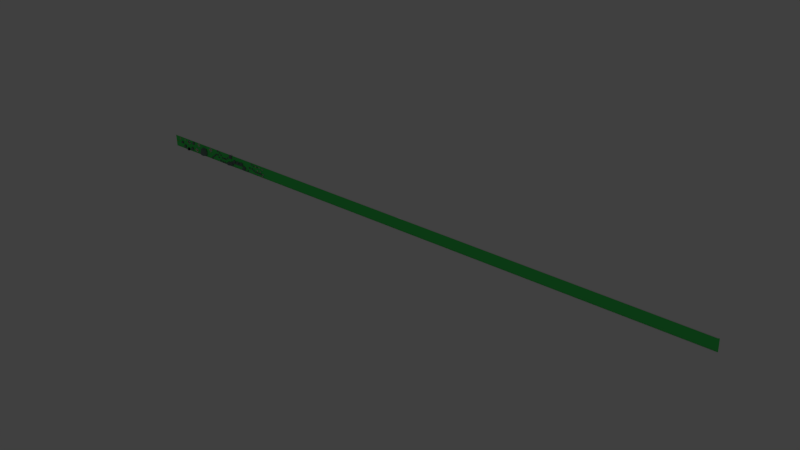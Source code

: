 # Source: number6.blend  (saved by Blender 2.74.0; exported with 4.5.12 LTS)
import bpy
from mathutils import Matrix  # noqa: F401  (used for matrix-valued properties, if any)

bpy.ops.wm.read_factory_settings(use_empty=True)
scene = bpy.context.scene
scene.name = 'Scene'

# ---- collections
col_collection_1 = bpy.data.collections.new('Collection 1'); scene.collection.children.link(col_collection_1)
col_collection_10 = bpy.data.collections.new('Collection 10'); scene.collection.children.link(col_collection_10)

# ---- materials (node trees are filled in below, after node groups)
mat_material_001 = bpy.data.materials.new('Material.001')
mat_material_001.alpha_threshold = 0.0
mat_material_001.use_transparent_shadow = False
mat_material_001.diffuse_color = (0.06845, 0.8, 0.1411, 1.0)
mat_material_001.roughness = 0.5
mat_material_002 = bpy.data.materials.new('Material.002')
mat_material_002.alpha_threshold = 0.0
mat_material_002.use_transparent_shadow = False
mat_material_002.diffuse_color = (0.8, 0.0, 0.003311, 1.0)
mat_material_002.roughness = 0.5
mat_material_002.specular_intensity = 0.0461
mat_material_003 = bpy.data.materials.new('Material.003')
mat_material_003.alpha_threshold = 0.0
mat_material_003.use_transparent_shadow = False
mat_material_003.diffuse_color = (0.01557, 0.8, 0.01819, 1.0)
mat_material_003.specular_color = (0.4883, 1.0, 0.2445)
mat_material_003.roughness = 0.5
mat_material_004 = bpy.data.materials.new('Material.004')
mat_material_004.alpha_threshold = 0.0
mat_material_004.use_transparent_shadow = False
mat_material_004.diffuse_color = (0.006191, 0.8, 0.0, 1.0)
mat_material_004.roughness = 0.5
mat_material_004.specular_intensity = 0.0
mat_material_005 = bpy.data.materials.new('Material.005')
mat_material_005.alpha_threshold = 0.0
mat_material_005.use_transparent_shadow = False
mat_material_005.diffuse_color = (0.07311, 0.153, 0.5324, 1.0)
mat_material_005.roughness = 0.5
mat_material_006 = bpy.data.materials.new('Material.006')
mat_material_006.alpha_threshold = 0.0
mat_material_006.use_transparent_shadow = False
mat_material_006.diffuse_color = (0.8, 0.4397, 0.0, 1.0)
mat_material_006.specular_color = (1.0, 0.8125, 0.08637)
mat_material_006.roughness = 0.5
mat_material_006.specular_intensity = 1.0
mat_material_008 = bpy.data.materials.new('Material.008')
mat_material_008.alpha_threshold = 0.0
mat_material_008.use_transparent_shadow = False
mat_material_008.diffuse_color = (0.2294, 0.6057, 0.8, 1.0)
mat_material_008.roughness = 0.5
mat_material_008.specular_intensity = 0.0
mat_material_008.line_color = (0.0, 0.0, 0.0, 1.0)
mat_material_009 = bpy.data.materials.new('Material.009')
mat_material_009.alpha_threshold = 0.0
mat_material_009.use_transparent_shadow = False
mat_material_009.diffuse_color = (0.8, 0.7389, 0.02977, 1.0)
mat_material_009.roughness = 0.5
mat_material_009.specular_intensity = 0.1031
mat_material_010 = bpy.data.materials.new('Material.010')
mat_material_010.alpha_threshold = 0.0
mat_material_010.use_transparent_shadow = False
mat_material_010.diffuse_color = (0.004755, 0.005706, 0.01739, 1.0)
mat_material_010.roughness = 0.5
mat_material_010.specular_intensity = 0.0
mat_material_011 = bpy.data.materials.new('Material.011')
mat_material_011.alpha_threshold = 0.0
mat_material_011.use_transparent_shadow = False
mat_material_011.diffuse_color = (0.8, 0.0, 0.0, 1.0)
mat_material_011.roughness = 0.5
mat_material_011.specular_intensity = 0.0
mat_material_016 = bpy.data.materials.new('Material.016')
mat_material_016.alpha_threshold = 0.0
mat_material_016.use_transparent_shadow = False
mat_material_016.diffuse_color = (0.1722, 0.2598, 0.2243, 1.0)
mat_material_016.roughness = 0.5
mat_material_016.specular_intensity = 0.1064
mat_material_007 = bpy.data.materials.new('Material.007')
mat_material_007.alpha_threshold = 0.0
mat_material_007.use_transparent_shadow = False
mat_material_007.diffuse_color = (0.1722, 0.2598, 0.2243, 1.0)
mat_material_007.roughness = 0.5
mat_material_007.specular_intensity = 0.1064
mat_material_012 = bpy.data.materials.new('Material.012')
mat_material_012.alpha_threshold = 0.0
mat_material_012.use_transparent_shadow = False
mat_material_012.diffuse_color = (0.2294, 0.6057, 0.8, 1.0)
mat_material_012.roughness = 0.5
mat_material_012.specular_intensity = 0.0
mat_material_012.line_color = (0.0, 0.0, 0.0, 1.0)
mat_material_013 = bpy.data.materials.new('Material.013')
mat_material_013.alpha_threshold = 0.0
mat_material_013.use_transparent_shadow = False
mat_material_013.diffuse_color = (0.8, 0.7389, 0.02977, 1.0)
mat_material_013.roughness = 0.5
mat_material_013.specular_intensity = 0.1031
mat_material_014 = bpy.data.materials.new('Material.014')
mat_material_014.alpha_threshold = 0.0
mat_material_014.use_transparent_shadow = False
mat_material_014.diffuse_color = (0.004755, 0.005706, 0.01739, 1.0)
mat_material_014.roughness = 0.5
mat_material_014.specular_intensity = 0.0
mat_material_015 = bpy.data.materials.new('Material.015')
mat_material_015.alpha_threshold = 0.0
mat_material_015.use_transparent_shadow = False
mat_material_015.diffuse_color = (0.8, 0.0, 0.0, 1.0)
mat_material_015.roughness = 0.5
mat_material_015.specular_intensity = 0.0

# ---- material node trees

# ---- world
world_world = bpy.data.worlds.new('World'); scene.world = world_world
world_world.color = (0.05088, 0.05088, 0.05088)
world_world.use_sun_shadow = False
world_world.sun_shadow_jitter_overblur = 0.0
world_world.cycles.sampling_method = 'MANUAL'
world_world.cycles.sample_map_resolution = 256

# ---- lights
light_lamp = bpy.data.lights.new('Lamp', 'POINT')
light_lamp.transmission_factor = 0.0
light_lamp.cutoff_distance = 30.0
light_lamp.energy = 100.0
light_lamp.shadow_buffer_clip_start = 1.001
light_lamp.shadow_soft_size = 0.1
light_lamp.shadow_maximum_resolution = 0.006
light_lamp.use_absolute_resolution = True
light_lamp.cycles.use_multiple_importance_sampling = False

# ---- meshes
me_cube_002 = bpy.data.meshes.new('Cube.002')
me_cube_002.from_pydata([(-1.0, -1.0, -1.0), (-1.0, -1.0, 1.0), (-1.0, 1.0, -1.0), (-1.0, 1.0, 1.0), (1.0, -1.0, -1.0), (1.0, -1.0, 1.0), (1.0, 1.0, -1.0), (1.0, 1.0, 1.0)], [], [(1, 3, 2, 0), (3, 7, 6, 2), (7, 5, 4, 6), (5, 1, 0, 4), (0, 2, 6, 4), (5, 7, 3, 1)])
me_cube_002.use_remesh_preserve_volume = False
me_cube_002.use_remesh_preserve_attributes = False
me_cube_002.use_mirror_vertex_groups = False
me_cube_002.update()
me_cube_001 = bpy.data.meshes.new('Cube.001')
me_cube_001.from_pydata([(-1.0, -1.0, -1.0), (-1.0, -1.0, 1.0), (-1.0, 1.0, -1.0), (-1.0, 1.0, 1.0), (1.0, -1.0, -1.0), (1.0, -1.0, 1.0), (1.0, 1.0, -1.0), (1.0, 1.0, 1.0)], [], [(1, 3, 2, 0), (3, 7, 6, 2), (7, 5, 4, 6), (5, 1, 0, 4), (0, 2, 6, 4), (5, 7, 3, 1)])
me_cube_001.use_remesh_preserve_volume = False
me_cube_001.use_remesh_preserve_attributes = False
me_cube_001.use_mirror_vertex_groups = False
me_cube_001.update()
me_plane = bpy.data.meshes.new('Plane')
me_plane.from_pydata([(-1.0, -1.0, 0.0), (1.0, -1.0, 0.0), (-1.0, 1.0, 0.0), (1.0, 1.0, 0.0)], [], [(0, 1, 3, 2)])
me_plane.materials.append(mat_material_001)
me_plane.use_remesh_preserve_volume = False
me_plane.use_remesh_preserve_attributes = False
me_plane.use_mirror_vertex_groups = False
me_plane.update()
me_sphere = bpy.data.meshes.new('Sphere')
me_sphere.from_pydata([(-0.03759, -1.504, 0.34), (-0.046, -1.146, 0.7473), (0.07481, -0.6646, 0.8326), (0.001696, -0.23, 0.7604), (-0.08503, 0.211, 0.5104), (-0.2318, -1.487, 0.238), (-0.6164, -1.156, 0.5689), (-0.7921, -0.655, 0.7175), (-0.6627, -0.2416, 0.6809), (-0.4386, 0.211, 0.364), (0.2917, -0.2394, 1.096), (0.471, -0.4665, 0.8274), (0.3902, -0.5118, 1.114), (-0.5195, -0.472, 0.6552), (-0.1519, -0.4519, 1.018), (-0.2123, -1.041, 0.6535), (0.032, -0.7813, 1.031), (0.1625, -1.515, 0.2903), (0.3957, -1.163, 0.5476), (0.4799, -0.6527, 0.6085), (0.5175, -0.2395, 0.6438), (0.2688, 0.2113, 0.3639), (0.3335, -0.2144, 0.8542), (0.575, -1.057, 0.4898), (-0.08637, -0.8947, 0.8922), (0.2839, -0.117, 0.9651), (0.5311, -0.525, 0.9898), (-0.3612, -0.475, 0.9186), (0.4262, -0.2022, 1.099), (0.504, -0.4294, 1.099), (0.4648, -0.03614, 0.979), (0.5237, -0.4254, 0.8408), (0.4288, -0.1917, 0.8432), (0.5785, -0.4978, 1.004), (0.5515, -0.06953, 1.153), (0.6787, -0.4592, 1.15), (0.6316, 0.05089, 1.011), (0.7171, -0.4449, 0.8404), (0.5904, -0.05496, 0.844), (0.8139, -0.5076, 1.007), (1.003, 0.001344, 1.11), (1.085, -0.249, 1.108), (1.036, 0.0304, 1.032), (1.11, -0.2397, 0.9439), (1.028, 0.01071, 0.9453), (1.136, -0.2732, 1.031), (-0.09577, -0.2389, 0.6918), (0.2614, -0.6685, 1.117), (0.08843, -0.286, 1.139), (0.2211, -0.8063, 0.7103), (0.3221, -0.7836, 0.9447), (-0.000496, -0.1804, 0.9484), (0.4193, 0.1679, 0.1958), (0.6342, -0.7518, 0.5367), (0.5788, -1.207, 0.2986), (0.6752, -0.5863, 0.3413), (0.4243, -0.9178, 0.6152), (-0.7525, -0.9166, 0.6687), (0.05104, -0.9348, 0.84), (0.2515, -1.503, 0.1976), (0.6569, -0.2162, 0.3384), (0.651, -1.101, 0.2788), (0.7405, -0.707, 0.3113), (0.6001, -0.9047, 0.5675), (0.6077, -1.039, 0.2378), (0.6298, -0.8867, 0.227), (0.5911, -0.8874, 0.3798), (0.611, -0.9739, 0.2216), (0.6505, -0.8004, 0.2335), (0.675, -0.7433, 0.2583), (0.5797, -0.9594, 0.3565), (0.5691, -0.9934, 0.4032), (0.6103, -0.8156, 0.3729), (0.6115, -0.7897, 0.4282), (0.5775, -0.8918, 0.4643), (0.697, -1.022, 0.4373), (0.738, -0.7757, 0.4628), (0.7273, -1.068, 0.2684), (0.7858, -0.7514, 0.2787), (0.7158, -0.8969, 0.494), (0.7701, -1.004, 0.2708), (0.794, -0.861, 0.2856), (0.7877, -1.031, 0.1725), (0.8218, -0.8469, 0.1785), (0.781, -0.9315, 0.3037), (0.8016, -0.9851, 0.1669), (0.8141, -0.9103, 0.1746), (0.8108, -0.9991, 0.1156), (0.8286, -0.9029, 0.1187), (0.8073, -0.9471, 0.1841), (0.8188, -0.9561, 0.1169), (-0.5426, 0.1563, 0.6775), (0.7349, 0.1563, 0.6775), (1.235, 0.7468, 0.6775), (1.035, 0.3905, 0.6794), (-1.026, 0.7416, 0.6775), (-0.7973, 0.2454, 0.6775), (-0.5349, 0.9587, 0.6775), (0.7426, 0.9587, 0.6775), (1.242, 0.9602, 0.6775), (-1.018, 0.955, 0.6775), (-0.3475, 0.6585, 1.038), (0.5927, 0.6345, 1.031), (-0.4459, 0.3018, 0.941), (0.6394, 0.3018, 0.941), (0.9293, 0.6792, 0.9525), (0.9036, 0.4977, 0.9429), (-0.6897, 0.6311, 1.001), (-0.6623, 0.3639, 0.941), (-0.342, 0.8617, 0.941), (0.5498, 0.8617, 0.941), (0.8986, 0.8627, 0.941), (-0.6794, 0.8591, 0.941), (-0.04093, -1.437, 0.4842), (-0.3318, -1.425, 0.3664), (0.2343, -1.45, 0.3884), (0.312, -1.46, 0.2496), (-0.03759, -1.504, -0.3552), (-0.046, -1.146, -0.7626), (0.07481, -0.6646, -0.8478), (0.001696, -0.23, -0.7757), (-0.08503, 0.211, -0.5257), (1.31, 0.7468, -0.007617), (-0.2318, -1.487, -0.2532), (-0.6164, -1.156, -0.5841), (-0.7921, -0.655, -0.7328), (-0.6627, -0.2416, -0.6962), (-0.4386, 0.211, -0.3792), (-0.3031, -1.476, -0.007617), (-0.8718, -1.169, -0.007617), (-1.086, -0.6549, -0.007617), (-0.8589, -0.2112, -0.007617), (-0.585, 0.211, -0.007617), (-0.00113, -1.579, -0.007617), (0.2917, -0.2394, -1.111), (0.471, -0.4665, -0.8426), (0.3902, -0.5118, -1.129), (-0.5195, -0.472, -0.6704), (-0.1519, -0.4519, -1.033), (-0.2123, -1.041, -0.6687), (0.032, -0.7813, -1.047), (0.292, -1.512, -0.007617), (0.6043, -1.209, -0.007617), (0.7793, -0.5635, -0.007617), (0.7797, -0.167, -0.007617), (0.5169, 0.1637, -0.007617), (0.1625, -1.515, -0.3055), (0.3957, -1.163, -0.5629), (0.4799, -0.6527, -0.6237), (0.5175, -0.2395, -0.6591), (0.2688, 0.2113, -0.3791), (0.3335, -0.2144, -0.8694), (0.6902, -1.106, -0.007617), (0.575, -1.057, -0.5051), (-0.08637, -0.8947, -0.9074), (0.2839, -0.117, -0.9804), (0.5311, -0.525, -1.005), (-0.3612, -0.475, -0.9339), (0.4262, -0.2022, -1.114), (0.504, -0.4294, -1.115), (0.4648, -0.03614, -0.9942), (0.5237, -0.4254, -0.856), (0.4288, -0.1917, -0.8584), (0.5785, -0.4978, -1.02), (0.5515, -0.06953, -1.168), (0.6787, -0.4592, -1.165), (0.6316, 0.05089, -1.026), (0.7171, -0.4449, -0.8556), (0.5904, -0.05496, -0.8592), (0.8139, -0.5076, -1.023), (1.003, 0.001344, -1.125), (1.085, -0.249, -1.124), (1.036, 0.0304, -1.048), (1.11, -0.2397, -0.9591), (1.028, 0.01071, -0.9606), (1.136, -0.2732, -1.046), (-0.09577, -0.2389, -0.707), (0.2614, -0.6685, -1.133), (0.08843, -0.286, -1.154), (0.2211, -0.8063, -0.7255), (0.3221, -0.7836, -0.9599), (-0.000496, -0.1804, -0.9636), (0.7986, -0.6531, -0.007617), (0.4193, 0.1679, -0.211), (-0.9992, -0.9362, -0.007617), (0.6342, -0.7518, -0.5519), (0.5788, -1.207, -0.3139), (0.6752, -0.5863, -0.3565), (0.4243, -0.9178, -0.6304), (-0.7525, -0.9166, -0.6839), (0.05104, -0.9348, -0.8552), (0.2515, -1.503, -0.2128), (0.6569, -0.2162, -0.3536), (0.651, -1.101, -0.294), (0.7405, -0.707, -0.3265), (0.6001, -0.9047, -0.5828), (0.6077, -1.039, -0.2531), (0.6404, -1.056, -0.007617), (0.6298, -0.8867, -0.2422), (0.5911, -0.8874, -0.3951), (0.6386, -0.979, -0.007617), (0.611, -0.9739, -0.2368), (0.6505, -0.8004, -0.2487), (0.675, -0.7433, -0.2735), (0.5797, -0.9594, -0.3718), (0.6582, -0.8865, -0.007617), (0.5691, -0.9934, -0.4184), (0.6103, -0.8156, -0.3881), (0.6115, -0.7897, -0.4434), (0.6826, -0.795, -0.007617), (0.7199, -0.726, -0.007617), (0.5775, -0.8918, -0.4796), (0.7435, -1.083, -0.007617), (0.697, -1.022, -0.4526), (0.8148, -0.7201, -0.007617), (0.738, -0.7757, -0.478), (0.7273, -1.068, -0.2836), (0.7858, -0.7514, -0.2939), (0.7158, -0.8969, -0.5092), (0.7978, -1.031, -0.007617), (0.7701, -1.004, -0.286), (0.8392, -0.8207, -0.007617), (0.794, -0.861, -0.3008), (0.7877, -1.031, -0.1878), (0.8218, -0.8469, -0.1937), (0.781, -0.9315, -0.3189), (0.8167, -0.9905, -0.007617), (0.8016, -0.9851, -0.1821), (0.8381, -0.8803, -0.007617), (0.8141, -0.9103, -0.1898), (0.8108, -0.9991, -0.1308), (0.8286, -0.9029, -0.1339), (0.8073, -0.9471, -0.1993), (0.8188, -0.9561, -0.1322), (0.8258, -0.9437, -0.007617), (0.9809, 0.7453, -0.007617), (-0.7921, 0.7453, -0.007617), (0.3558, -1.459, -0.007617), (-0.4384, -1.417, -0.007617), (0.7772, 0.1563, -0.007617), (-0.5856, 0.1563, -0.007617), (-0.5426, 0.1563, -0.6927), (0.7349, 0.1563, -0.6927), (1.235, 0.7468, -0.6927), (1.093, 0.3905, -0.007617), (1.035, 0.3905, -0.6946), (-1.101, 0.7416, -0.007617), (-1.026, 0.7416, -0.6927), (-0.8573, 0.2454, -0.007617), (-0.7973, 0.2454, -0.6927), (1.319, 0.9951, -0.007617), (0.7854, 0.9936, -0.007617), (-0.5774, 0.9936, -0.007617), (-0.5349, 0.9587, -0.6927), (0.7426, 0.9587, -0.6927), (1.242, 0.9602, -0.6927), (-1.093, 0.9899, -0.007617), (-1.018, 0.955, -0.6927), (-0.3475, 0.6585, -1.054), (0.5927, 0.6345, -1.046), (-0.4459, 0.3018, -0.9563), (0.6394, 0.3018, -0.9563), (0.9293, 0.6792, -0.9677), (0.9036, 0.4977, -0.9582), (-0.6897, 0.6311, -1.016), (-0.6623, 0.3639, -0.9563), (-0.342, 0.8617, -0.9563), (0.5498, 0.8617, -0.9563), (0.8986, 0.8627, -0.9563), (-0.6794, 0.8591, -0.9563), (-0.04093, -1.437, -0.4995), (-0.3318, -1.425, -0.3816), (0.2343, -1.45, -0.4036), (0.312, -1.46, -0.2648)], [], [(4, 9, 8, 3), (3, 8, 7, 2), (58, 57, 6, 1), (113, 114, 5, 0), (9, 132, 131, 8), (8, 131, 130, 7), (57, 184, 129, 6), (114, 238, 128, 5), (24, 27, 13, 15), (51, 25, 22, 46), (48, 47, 12, 10), (46, 49, 15, 13), (52, 21, 20, 60), (2, 7, 57, 58), (7, 130, 184, 57), (116, 115, 17, 59), (0, 5, 133), (96, 91, 103, 108), (5, 128, 133), (50, 24, 15, 49), (22, 25, 30, 32), (92, 239, 244, 94), (141, 59, 17, 133), (94, 244, 122, 93), (21, 4, 3, 20), (20, 3, 2, 19), (19, 2, 58, 56), (115, 113, 0, 17), (17, 0, 133), (19, 53, 62, 55), (142, 152, 61, 54), (144, 60, 55, 143), (55, 62, 182, 143), (12, 26, 33, 29), (47, 16, 24, 50), (48, 10, 25, 51), (16, 14, 27, 24), (32, 30, 36, 38), (29, 33, 39, 35), (26, 11, 31, 33), (11, 22, 32, 31), (25, 10, 28, 30), (10, 12, 29, 28), (38, 36, 42, 44), (35, 39, 45, 41), (33, 31, 37, 39), (31, 32, 38, 37), (30, 28, 34, 36), (28, 29, 35, 34), (42, 45, 43, 44), (40, 41, 45, 42), (39, 37, 43, 45), (37, 38, 44, 43), (36, 34, 40, 42), (34, 35, 41, 40), (14, 48, 51, 27), (12, 47, 50, 26), (26, 50, 49, 11), (22, 11, 49, 46), (14, 16, 47, 48), (27, 51, 46, 13), (237, 116, 59, 141), (145, 52, 60, 144), (54, 61, 23, 18), (152, 197, 64, 61), (61, 64, 71, 23), (53, 73, 69, 62), (62, 69, 210, 182), (23, 71, 74, 63), (63, 74, 73, 53), (18, 23, 63, 56), (56, 63, 53, 19), (197, 200, 67, 64), (205, 65, 67, 200), (209, 68, 65, 205), (74, 66, 72, 73), (69, 68, 209, 210), (68, 72, 66, 65), (64, 67, 70, 71), (73, 72, 68, 69), (65, 66, 70, 67), (71, 70, 66, 74), (60, 20, 19, 55), (56, 58, 1, 18), (53, 63, 79, 76), (63, 23, 75, 79), (62, 182, 214, 78), (53, 62, 78, 76), (61, 23, 75, 77), (152, 61, 77, 212), (76, 79, 84, 81), (79, 75, 80, 84), (78, 214, 221, 83), (76, 78, 83, 81), (77, 75, 80, 82), (212, 77, 82, 219), (81, 84, 89, 86), (84, 80, 85, 89), (83, 221, 228, 88), (81, 83, 88, 86), (82, 80, 85, 87), (219, 82, 87, 226), (87, 90, 234, 226), (85, 89, 90, 87), (89, 86, 88, 90), (90, 88, 228, 234), (246, 95, 100, 256), (98, 97, 109, 110), (99, 98, 110, 111), (92, 91, 240, 239), (248, 96, 95, 246), (97, 100, 112, 109), (240, 91, 96, 248), (97, 252, 256, 100), (251, 98, 99, 250), (251, 252, 97, 98), (100, 95, 107, 112), (93, 99, 111, 105), (93, 122, 250, 99), (102, 104, 106, 105), (103, 104, 102, 101), (107, 101, 109, 112), (103, 101, 107, 108), (102, 105, 111, 110), (101, 102, 110, 109), (95, 96, 108, 107), (92, 94, 106, 104), (91, 92, 104, 103), (94, 93, 105, 106), (142, 54, 116, 237), (18, 1, 113, 115), (54, 18, 115, 116), (6, 129, 238, 114), (1, 6, 114, 113), (121, 120, 126, 127), (120, 119, 125, 126), (190, 118, 124, 189), (270, 117, 123, 271), (127, 126, 131, 132), (126, 125, 130, 131), (189, 124, 129, 184), (271, 123, 128, 238), (154, 139, 137, 157), (181, 176, 151, 155), (178, 134, 136, 177), (176, 137, 139, 179), (183, 192, 149, 150), (119, 190, 189, 125), (125, 189, 184, 130), (273, 191, 146, 272), (239, 244, 122, 235), (117, 133, 123), (249, 265, 260, 241), (123, 133, 128), (180, 179, 139, 154), (151, 162, 160, 155), (242, 245, 244, 239), (141, 133, 146, 191), (245, 243, 122, 244), (150, 149, 120, 121), (149, 148, 119, 120), (148, 188, 190, 119), (272, 146, 117, 270), (146, 133, 117), (148, 187, 194, 185), (142, 186, 193, 152), (144, 143, 187, 192), (187, 143, 182, 194), (136, 159, 163, 156), (177, 180, 154, 140), (178, 181, 155, 134), (140, 154, 157, 138), (162, 168, 166, 160), (159, 165, 169, 163), (156, 163, 161, 135), (135, 161, 162, 151), (155, 160, 158, 134), (134, 158, 159, 136), (168, 174, 172, 166), (165, 171, 175, 169), (163, 169, 167, 161), (161, 167, 168, 162), (160, 166, 164, 158), (158, 164, 165, 159), (172, 174, 173, 175), (170, 172, 175, 171), (169, 175, 173, 167), (167, 173, 174, 168), (166, 172, 170, 164), (164, 170, 171, 165), (138, 157, 181, 178), (136, 156, 180, 177), (156, 135, 179, 180), (151, 176, 179, 135), (138, 178, 177, 140), (157, 137, 176, 181), (237, 141, 191, 273), (145, 144, 192, 183), (186, 147, 153, 193), (152, 193, 196, 197), (193, 153, 206, 196), (185, 194, 203, 208), (194, 182, 210, 203), (153, 195, 211, 206), (195, 185, 208, 211), (147, 188, 195, 153), (188, 148, 185, 195), (197, 196, 201, 200), (205, 200, 201, 198), (209, 205, 198, 202), (211, 208, 207, 199), (203, 210, 209, 202), (202, 198, 199, 207), (196, 206, 204, 201), (208, 203, 202, 207), (198, 201, 204, 199), (206, 211, 199, 204), (192, 187, 148, 149), (188, 147, 118, 190), (185, 215, 218, 195), (195, 218, 213, 153), (194, 217, 214, 182), (185, 215, 217, 194), (193, 216, 213, 153), (152, 212, 216, 193), (215, 222, 225, 218), (218, 225, 220, 213), (217, 224, 221, 214), (215, 222, 224, 217), (216, 223, 220, 213), (212, 219, 223, 216), (222, 229, 232, 225), (225, 232, 227, 220), (224, 231, 228, 221), (222, 229, 231, 224), (223, 230, 227, 220), (219, 226, 230, 223), (230, 226, 234, 233), (227, 230, 233, 232), (232, 233, 231, 229), (233, 234, 228, 231), (239, 235, 236, 240), (246, 256, 257, 247), (254, 267, 266, 253), (255, 268, 267, 254), (236, 252, 256, 246), (242, 239, 240, 241), (248, 246, 247, 249), (253, 266, 269, 257), (240, 248, 249, 241), (236, 246, 248, 240), (253, 257, 256, 252), (251, 250, 255, 254), (251, 254, 253, 252), (257, 269, 264, 247), (243, 262, 268, 255), (235, 251, 252, 236), (243, 255, 250, 122), (122, 250, 251, 235), (259, 262, 263, 261), (260, 258, 259, 261), (264, 269, 266, 258), (260, 265, 264, 258), (259, 267, 268, 262), (258, 266, 267, 259), (247, 264, 265, 249), (242, 261, 263, 245), (241, 260, 261, 242), (245, 263, 262, 243), (142, 237, 273, 186), (147, 272, 270, 118), (186, 273, 272, 147), (124, 271, 238, 129), (118, 270, 271, 124)])
me_sphere.polygons.foreach_set('material_index', [0, 0, 0, 2, 0, 0, 0, 2, 0, 0, 0, 0, 0, 0, 0, 2, 4, 4, 4, 0, 0, 0, 4, 4, 0, 0, 0, 2, 4, 4, 4, 0, 4, 0, 0, 0, 0, 0, 0, 0, 0, 0, 0, 0, 0, 0, 0, 0, 0, 2, 2, 0, 0, 0, 0, 0, 0, 0, 0, 0, 0, 2, 0, 4, 4, 4, 4, 4, 4, 4, 4, 4, 2, 2, 2, 2, 2, 2, 2, 2, 2, 2, 0, 0, 3, 3, 3, 3, 3, 3, 3, 3, 3, 3, 3, 3, 3, 3, 3, 3, 3, 3, 3, 3, 3, 3, 2, 4, 4, 0, 4, 4, 0, 4, 4, 4, 2, 2, 2, 2, 2, 2, 2, 2, 2, 4, 4, 4, 4, 0, 0, 0, 0, 0, 0, 0, 0, 2, 0, 0, 0, 2, 0, 0, 0, 0, 0, 0, 0, 2, 0, 4, 4, 4, 0, 0, 0, 4, 4, 0, 0, 0, 2, 4, 4, 4, 0, 4, 0, 0, 0, 0, 0, 0, 0, 0, 0, 0, 0, 0, 0, 0, 0, 0, 2, 2, 0, 0, 0, 0, 0, 0, 0, 0, 0, 0, 2, 0, 4, 4, 4, 4, 4, 4, 4, 4, 4, 2, 2, 2, 2, 2, 2, 2, 2, 2, 2, 0, 0, 3, 3, 3, 3, 3, 3, 3, 3, 3, 3, 3, 3, 3, 3, 3, 3, 3, 3, 3, 3, 3, 3, 0, 2, 4, 4, 0, 0, 4, 4, 0, 0, 4, 4, 4, 2, 2, 0, 2, 0, 2, 2, 2, 2, 2, 2, 4, 4, 4, 4, 0, 0, 0, 0, 0])
_uv = me_sphere.uv_layers.new(name='UVMap')
_uv.uv.foreach_set('vector', [0.0, 0.0, 0.0, 0.0, 0.0, 0.0, 0.0, 0.0, 0.0, 0.0, 0.0, 0.0, 0.0, 0.0, 0.0, 0.0, 0.0, 0.0, 0.0, 0.0, 0.0, 0.0, 0.0, 0.0, 0.0, 0.0, 0.0, 0.0, 0.0, 0.0, 0.0, 0.0, 0.0, 0.0, 0.0, 0.0, 0.0, 0.0, 0.0, 0.0, 0.0, 0.0, 0.0, 0.0, 0.0, 0.0, 0.0, 0.0, 0.0, 0.0, 0.0, 0.0, 0.0, 0.0, 0.0, 0.0, 0.0, 0.0, 0.0, 0.0, 0.0, 0.0, 0.0, 0.0, 0.0, 0.0, 0.0, 0.0, 0.0, 0.0, 0.0, 0.0, 0.0, 0.0, 0.0, 0.0, 0.0, 0.0, 0.0, 0.0, 0.0, 0.0, 0.0, 0.0, 0.0, 0.0, 0.0, 0.0, 0.0, 0.0, 0.0, 0.0, 0.0, 0.0, 0.0, 0.0, 0.0, 0.0, 0.0, 0.0, 0.0, 0.0, 0.0, 0.0, 0.0, 0.0, 0.0, 0.0, 0.0, 0.0, 0.0, 0.0, 0.0, 0.0, 0.0, 0.0, 0.0, 0.0, 0.0, 0.0, 0.0, 0.0, 0.0, 0.0, 0.0, 0.0, 0.0, 0.0, 0.0, 0.0, 0.0, 0.0, 0.0, 0.0, 0.0, 0.0, 0.0, 0.0, 0.0, 0.0, 0.0, 0.0, 0.0, 0.0, 0.0, 0.0, 0.0, 0.0, 0.0, 0.0, 0.0, 0.0, 0.0, 0.0, 0.0, 0.0, 0.0, 0.0, 0.0, 0.0, 0.0, 0.0, 0.0, 0.0, 0.0, 0.0, 0.0, 0.0, 0.0, 0.0, 0.0, 0.0, 0.0, 0.0, 0.0, 0.0, 0.0, 0.0, 0.0, 0.0, 0.0, 0.0, 0.0, 0.0, 0.0, 0.0, 0.0, 0.0, 0.0, 0.0, 0.0, 0.0, 0.0, 0.0, 0.0, 0.0, 0.0, 0.0, 0.0, 0.0, 0.0, 0.0, 0.0, 0.0, 0.0, 0.0, 0.0, 0.0, 0.0, 0.0, 0.0, 0.0, 0.0, 0.0, 0.0, 0.0, 0.0, 0.0, 0.0, 0.0, 0.0, 0.0, 0.0, 0.0, 0.0, 0.0, 0.0, 0.0, 0.0, 0.0, 0.0, 0.0, 0.0, 0.0, 0.0, 0.0, 0.0, 0.0, 0.0, 0.0, 0.0, 0.0, 0.0, 0.0, 0.0, 0.0, 0.0, 0.0, 0.0, 0.0, 0.0, 0.0, 0.0, 0.0, 0.0, 0.0, 0.0, 0.0, 0.0, 0.0, 0.0, 0.0, 0.0, 0.0, 0.0, 0.0, 0.0, 0.0, 0.0, 0.0, 0.0, 0.0, 0.0, 0.0, 0.0, 0.0, 0.0, 0.0, 0.0, 0.0, 0.0, 0.0, 0.0, 0.0, 0.0, 0.0, 0.0, 0.0, 0.0, 0.0, 0.0, 0.0, 0.0, 0.0, 0.0, 0.0, 0.0, 0.0, 0.0, 0.0, 0.0, 0.0, 0.0, 0.0, 0.0, 0.0, 0.0, 0.0, 0.0, 0.0, 0.0, 0.0, 0.0, 0.0, 0.0, 0.0, 0.0, 0.0, 0.0, 0.0, 0.0, 0.0, 0.0, 0.0, 0.0, 0.0, 0.0, 0.0, 0.0, 0.0, 0.0, 0.0, 0.0, 0.0, 0.0, 0.0, 0.0, 0.0, 0.0, 0.0, 0.0, 0.0, 0.0, 0.0, 0.0, 0.0, 0.0, 0.0, 0.0, 0.0, 0.0, 0.0, 0.0, 0.0, 0.0, 0.0, 0.0, 0.0, 0.0, 0.0, 0.0, 0.0, 0.0, 0.0, 0.0, 0.0, 0.0, 0.0, 0.0, 0.0, 0.0, 0.0, 0.0, 0.0, 0.0, 0.0, 0.0, 0.0, 0.0, 0.0, 0.0, 0.0, 0.0, 0.0, 0.0, 0.0, 0.0, 0.0, 0.0, 0.0, 0.0, 0.0, 0.0, 0.0, 0.0, 0.0, 0.0, 0.0, 0.0, 0.0, 0.0, 0.0, 0.0, 0.0, 0.0, 0.0, 0.0, 0.0, 0.0, 0.0, 0.0, 0.0, 0.0, 0.0, 0.0, 0.0, 0.0, 0.0, 0.0, 0.0, 0.0, 0.0, 0.0, 0.0, 0.0, 0.0, 0.0, 0.0, 0.0, 0.0, 0.0, 0.0, 0.0, 0.0, 0.0, 0.0, 0.0, 0.0, 0.0, 0.0, 0.0, 0.0, 0.0, 0.0, 0.0, 0.0, 0.0, 0.0, 0.0, 0.0, 0.0, 0.0, 0.0, 0.0, 0.0, 0.0, 0.0, 0.0, 0.0, 0.0, 0.0, 0.0, 0.0, 0.0, 0.0, 0.0, 0.0, 0.0, 0.0, 0.0, 0.0, 0.0, 0.0, 0.0, 0.0, 0.0, 0.0, 0.0, 0.0, 0.0, 0.0, 0.0, 0.0, 0.0, 0.0, 0.0, 0.0, 0.0, 0.0, 0.0, 0.0, 0.0, 0.0, 0.0, 0.0, 0.0, 0.0, 0.0, 0.0, 0.0, 0.0, 0.0, 0.0, 0.0, 0.0, 0.0, 0.0, 0.0, 0.0, 0.0, 0.0, 0.0, 0.0, 0.0, 0.0, 0.0, 0.0, 0.0, 0.0, 0.0, 0.0, 0.0, 0.0, 0.0, 0.0, 0.0, 0.0, 0.0, 0.0, 0.0, 0.0, 0.0, 0.0, 0.0, 0.0, 0.0, 0.0, 0.0, 0.0, 0.0, 0.0, 0.0, 0.0, 0.0, 0.0, 0.0, 0.0, 0.0, 0.0, 0.0, 0.0, 0.0, 0.0, 0.0, 0.0, 0.0, 0.0, 0.0, 0.0, 0.0, 0.0, 0.0, 0.0, 0.0, 0.0, 0.0, 0.0, 0.0, 0.0, 0.0, 0.2092, 0.7282, 0.213, 0.6271, 0.4942, 0.6298, 0.5125, 0.7167, 0.2135, 0.5029, 0.5014, 0.5119, 0.4942, 0.6298, 0.213, 0.6271, 0.2129, 0.3785, 0.51, 0.3944, 0.5014, 0.5119, 0.2135, 0.5029, 0.8203, 0.5343, 0.7084, 0.5246, 0.6987, 0.4274, 0.7712, 0.3935, 0.5399, 0.3114, 0.51, 0.3944, 0.2129, 0.3785, 0.2092, 0.2755, 0.51, 0.3944, 0.6987, 0.4274, 0.7084, 0.5246, 0.5014, 0.5119, 0.5125, 0.7167, 0.4942, 0.6298, 0.6768, 0.6197, 0.7377, 0.6668, 0.7712, 0.3935, 0.6987, 0.4274, 0.51, 0.3944, 0.5399, 0.3114, 0.5014, 0.5119, 0.7084, 0.5246, 0.6768, 0.6197, 0.4942, 0.6298, 0.7377, 0.6668, 0.6768, 0.6197, 0.7084, 0.5246, 0.8203, 0.5343, 0.0, 0.0, 0.0, 0.0, 0.0, 0.0, 0.0, 0.0, 0.0, 0.0, 0.0, 0.0, 0.0, 0.0, 0.0, 0.0, 0.0, 0.0, 0.0, 0.0, 0.0, 0.0, 0.0, 0.0, 0.0, 0.0, 0.0, 0.0, 0.0, 0.0, 0.0, 0.0, 0.0, 0.0, 0.0, 0.0, 0.0, 0.0, 0.0, 0.0, 0.0, 0.0, 0.0, 0.0, 0.0, 0.0, 0.0, 0.0, 0.0, 0.0, 0.0, 0.0, 0.0, 0.0, 0.0, 0.0, 0.0, 0.0, 0.0, 0.0, 0.0, 0.0, 0.0, 0.0, 0.0, 0.0, 0.0, 0.0, 0.0, 0.0, 0.0, 0.0, 0.0, 0.0, 0.0, 0.0, 0.0, 0.0, 0.0, 0.0, 0.0, 0.0, 0.0, 0.0, 0.0, 0.0, 0.0, 0.0, 0.0, 0.0, 0.0, 0.0, 0.0, 0.0, 0.0, 0.0, 0.0, 0.0, 0.0, 0.0, 0.0, 0.0, 0.0, 0.0, 0.0, 0.0, 0.0, 0.0, 0.0, 0.0, 0.0, 0.0, 0.0, 0.0, 0.0, 0.0, 0.0, 0.0, 0.0, 0.0, 0.0, 0.0, 0.0, 0.0, 0.0, 0.0, 0.0, 0.0, 0.0, 0.0, 0.0, 0.0, 0.0, 0.0, 0.0, 0.0, 0.0, 0.0, 0.0, 0.0, 0.0, 0.0, 0.0, 0.0, 0.0, 0.0, 0.0, 0.0, 0.0, 0.0, 0.0, 0.0, 0.0, 0.0, 0.0, 0.0, 0.0, 0.0, 0.0, 0.0, 0.0, 0.0, 0.0, 0.0, 0.0, 0.0, 0.0, 0.0, 0.0, 0.0, 0.0, 0.0, 0.0, 0.0, 0.0, 0.0, 0.0, 0.0, 0.0, 0.0, 0.0, 0.0, 0.0, 0.0, 0.0, 0.0, 0.0, 0.0, 0.0, 0.0, 0.0, 0.0, 0.0, 0.0, 0.0, 0.0, 0.0, 0.0, 0.0, 0.0, 0.0, 0.0, 0.0, 0.0, 0.0, 0.0, 0.0, 0.0, 0.0, 0.0, 0.0, 0.0, 0.0, 0.0, 0.0, 0.0, 0.0, 0.0, 0.0, 0.0, 0.0, 0.0, 0.0, 0.0, 0.0, 0.0, 0.0, 0.0, 0.0, 0.0, 0.0, 0.0, 0.0, 0.0, 0.0, 0.0, 0.0, 0.0, 0.0, 0.0, 0.0, 0.0, 0.0, 0.0, 0.0, 0.0, 0.0, 0.0, 0.0, 0.0, 0.0, 0.0, 0.0, 0.0, 0.0, 0.0, 0.0, 0.0, 0.0, 0.0, 0.0, 0.0, 0.0, 0.0, 0.0, 0.0, 0.0, 0.0, 0.0, 0.0, 0.0, 0.0, 0.0, 0.0, 0.0, 0.0, 0.0, 0.0, 0.0, 0.0, 0.0, 0.0, 0.0, 0.0, 0.0, 0.0, 0.0, 0.0, 0.0, 0.0, 0.0, 0.0, 0.0, 0.0, 0.0, 0.0, 0.0, 0.0, 0.0, 0.0, 0.0, 0.0, 0.0, 0.0, 0.0, 0.0, 0.0, 0.0, 0.0, 0.0, 0.0, 0.0, 0.0, 0.0, 0.0, 0.0, 0.0, 0.0, 0.0, 0.0, 0.0, 0.0, 0.0, 0.0, 0.0, 0.0, 0.0, 0.0, 0.0, 0.0, 0.0, 0.0, 0.0, 0.0, 0.0, 0.0, 0.0, 0.0, 0.0, 0.0, 0.0, 0.0, 0.0, 0.0, 0.0, 0.0, 0.0, 0.0, 0.0, 0.0, 0.0, 0.0, 0.0, 0.0, 0.0, 0.0, 0.0, 0.0, 0.0, 0.0, 0.0, 0.0, 0.0, 0.0, 0.0, 0.0, 0.0, 0.0, 0.0, 0.0, 0.0, 0.0, 0.0, 0.0, 0.0, 0.0, 0.0, 0.0, 0.0, 0.0, 0.0, 0.0, 0.0, 0.0, 0.0, 0.0, 0.0, 0.0, 0.0, 0.0, 0.0, 0.0, 0.0, 0.0, 0.0, 0.0, 0.0, 0.0, 0.0, 0.0, 0.0, 0.0, 0.0, 0.0, 0.0, 0.0, 0.0, 0.0, 0.0, 0.0, 0.0, 0.0, 0.0, 0.0, 0.0, 0.0, 0.0, 0.0, 0.0, 0.0, 0.0, 0.0, 0.0, 0.0, 0.0, 0.0, 0.0, 0.0, 0.0, 0.0, 0.0, 0.0, 0.0, 0.0, 0.0, 0.0, 0.0, 0.0, 0.0, 0.0, 0.0, 0.0, 0.0, 0.0, 0.0, 0.0, 0.0, 0.0, 0.0, 0.0, 0.0, 0.0, 0.0, 0.0, 0.0, 0.0, 0.0, 0.0, 0.0, 0.0, 0.0, 0.0, 0.0, 0.0, 0.0, 0.0, 0.0, 0.0, 0.0, 0.0, 0.0, 0.0, 0.0, 0.0, 0.0, 0.0, 0.0, 0.0, 0.0, 0.0, 0.0, 0.0, 0.0, 0.0, 0.0, 0.0, 0.0, 0.0, 0.0, 0.0, 0.0, 0.0, 0.0, 0.0, 0.0, 0.0, 0.0, 0.0, 0.0, 0.0, 0.0, 0.0, 0.0, 0.0, 0.0, 0.0, 0.0, 0.0, 0.0, 0.0, 0.0, 0.0, 0.0, 0.0, 0.0, 0.0, 0.0, 0.0, 0.0, 0.0, 0.0, 0.0, 0.0, 0.0, 0.0, 0.0, 0.0, 0.0, 0.0, 0.0, 0.0, 0.0, 0.0, 0.0, 0.0, 0.0, 0.0, 0.0, 0.0, 0.0, 0.0, 0.0, 0.0, 0.0, 0.0, 0.0, 0.0, 0.0, 0.0, 0.0, 0.0, 0.0, 0.0, 0.0, 0.0, 0.0, 0.0, 0.0, 0.0, 0.0, 0.0, 0.0, 0.0, 0.0, 0.0, 0.0, 0.0, 0.0, 0.0, 0.0, 0.0, 0.0, 0.0, 0.0, 0.0, 0.0, 0.0, 0.0, 0.0, 0.0, 0.0, 0.0, 0.0, 0.0, 0.0, 0.0, 0.0, 0.0, 0.0, 0.0, 0.0, 0.0, 0.0, 0.0, 0.0, 0.0, 0.0, 0.0, 0.0, 0.0, 0.0, 0.0, 0.0, 0.0, 0.0, 0.0, 0.0, 0.0, 0.0, 0.0, 0.0, 0.0, 0.0, 0.0, 0.0, 0.0, 0.0, 0.0, 0.0, 0.0, 0.0, 0.0, 0.0, 0.0, 0.0, 0.0, 0.0, 0.0, 0.0, 0.0, 0.0, 0.0, 0.0, 0.0, 0.0, 0.0, 0.0, 0.0, 0.0, 0.0, 0.0, 0.0, 0.0, 0.0, 0.0, 0.0, 0.0, 0.0, 0.0, 0.0, 0.0, 0.0, 0.0, 0.0, 0.0, 0.0, 0.0, 0.0, 0.0, 0.0, 0.0, 0.0, 0.0, 0.0, 0.0, 0.0, 0.0, 0.0, 0.0, 0.0, 0.0, 0.0, 0.0, 0.0, 0.0, 0.0, 0.0, 0.0, 0.0, 0.0, 0.0, 0.0, 0.0, 0.0, 0.0, 0.0, 0.0, 0.0, 0.0, 0.0, 0.0, 0.0, 0.0, 0.0, 0.0, 0.0, 0.0, 0.0, 0.0, 0.0, 0.0, 0.0, 0.0, 0.0, 0.0, 0.0, 0.0, 0.0, 0.0, 0.0, 0.0, 0.0, 0.0, 0.0, 0.0, 0.0, 0.0, 0.0, 0.0, 0.0, 0.0, 0.0, 0.0, 0.0, 0.0, 0.0, 0.0, 0.0, 0.0, 0.0, 0.0, 0.0, 0.0, 0.0, 0.0, 0.0, 0.0, 0.0, 0.0, 0.0, 0.0, 0.0, 0.0, 0.0, 0.0, 0.0, 0.0, 0.0, 0.0, 0.0, 0.0, 0.0, 0.0, 0.0, 0.0, 0.0, 0.0, 0.0, 0.0, 0.0, 0.0, 0.0, 0.0, 0.0, 0.0, 0.0, 0.0, 0.0, 0.0, 0.0, 0.0, 0.0, 0.0, 0.0, 0.0, 0.0, 0.0, 0.0, 0.0, 0.0, 0.0, 0.0, 0.0, 0.0, 0.0, 0.0, 0.0, 0.0, 0.0, 0.0, 0.0, 0.0, 0.0, 0.0, 0.0, 0.0, 0.0, 0.0, 0.0, 0.0, 0.0, 0.0, 0.0, 0.0, 0.0, 0.0, 0.0, 0.0, 0.0, 0.0, 0.0, 0.0, 0.0, 0.0, 0.0, 0.0, 0.0, 0.0, 0.0, 0.0, 0.0, 0.0, 0.0, 0.0, 0.0, 0.0, 0.0, 0.0, 0.0, 0.0, 0.0, 0.0, 0.0, 0.0, 0.0, 0.0, 0.0, 0.0, 0.0, 0.0, 0.0, 0.0, 0.0, 0.0, 0.0, 0.0, 0.0, 0.0, 0.0, 0.0, 0.0, 0.0, 0.0, 0.0, 0.0, 0.0, 0.0, 0.0, 0.0, 0.0, 0.0, 0.0, 0.0, 0.0, 0.0, 0.0, 0.0, 0.0, 0.0, 0.0, 0.0, 0.0, 0.0, 0.0, 0.0, 0.0, 0.0, 0.0, 0.0, 0.0, 0.0, 0.0, 0.0, 0.0, 0.0, 0.0, 0.0, 0.0, 0.0, 0.0, 0.0, 0.0, 0.0, 0.0, 0.0, 0.0, 0.0, 0.0, 0.0, 0.0, 0.0, 0.0, 0.0, 0.0, 0.0, 0.0, 0.0, 0.0, 0.0, 0.0, 0.0, 0.0, 0.0, 0.0, 0.0, 0.0, 0.0, 0.0, 0.0, 0.0, 0.0, 0.0, 0.0, 0.0, 0.0, 0.0, 0.0, 0.0, 0.0, 0.0, 0.0, 0.0, 0.0, 0.0, 0.0, 0.0, 0.0, 0.0, 0.0, 0.0, 0.0, 0.0, 0.0, 0.0, 0.0, 0.0, 0.0, 0.0, 0.0, 0.0, 0.0, 0.0, 0.0, 0.0, 0.0, 0.0, 0.0, 0.0, 0.0, 0.0, 0.0, 0.0, 0.0, 0.0, 0.0, 0.0, 0.0, 0.0, 0.0, 0.0, 0.0, 0.0, 0.0, 0.0, 0.0, 0.0, 0.0, 0.0, 0.0, 0.0, 0.0, 0.0, 0.0, 0.0, 0.0, 0.0, 0.0, 0.0, 0.0, 0.0, 0.0, 0.0, 0.0, 0.0, 0.2092, 0.7282, 0.5125, 0.7167, 0.4942, 0.6298, 0.213, 0.6271, 0.2135, 0.5029, 0.213, 0.6271, 0.4942, 0.6298, 0.5014, 0.5119, 0.2129, 0.3785, 0.2135, 0.5029, 0.5014, 0.5119, 0.51, 0.3944, 0.8203, 0.5343, 0.7712, 0.3935, 0.6987, 0.4274, 0.7084, 0.5246, 0.5399, 0.3114, 0.2092, 0.2755, 0.2129, 0.3785, 0.51, 0.3944, 0.51, 0.3944, 0.5014, 0.5119, 0.7084, 0.5246, 0.6987, 0.4274, 0.5125, 0.7167, 0.7377, 0.6668, 0.6768, 0.6197, 0.4942, 0.6298, 0.7712, 0.3935, 0.5399, 0.3114, 0.51, 0.3944, 0.6987, 0.4274, 0.5014, 0.5119, 0.4942, 0.6298, 0.6768, 0.6197, 0.7084, 0.5246, 0.7377, 0.6668, 0.8203, 0.5343, 0.7084, 0.5246, 0.6768, 0.6197, 0.0, 0.0, 0.0, 0.0, 0.0, 0.0, 0.0, 0.0, 0.0, 0.0, 0.0, 0.0, 0.0, 0.0, 0.0, 0.0, 0.0, 0.0, 0.0, 0.0, 0.0, 0.0, 0.0, 0.0, 0.0, 0.0, 0.0, 0.0, 0.0, 0.0, 0.0, 0.0, 0.0, 0.0, 0.0, 0.0, 0.0, 0.0, 0.0, 0.0, 0.0, 0.0, 0.0, 0.0, 0.0, 0.0, 0.0, 0.0, 0.0, 0.0, 0.0, 0.0, 0.0, 0.0, 0.0, 0.0, 0.0, 0.0, 0.0, 0.0, 0.0, 0.0, 0.0, 0.0, 0.0, 0.0, 0.0, 0.0, 0.0, 0.0, 0.0, 0.0, 0.0, 0.0, 0.0, 0.0, 0.0, 0.0, 0.0, 0.0, 0.0, 0.0, 0.0, 0.0, 0.0, 0.0, 0.0, 0.0, 0.0, 0.0, 0.0, 0.0, 0.0, 0.0, 0.0, 0.0, 0.0, 0.0, 0.0, 0.0, 0.0, 0.0, 0.0, 0.0, 0.0, 0.0, 0.0, 0.0, 0.0, 0.0, 0.0, 0.0, 0.0, 0.0, 0.0, 0.0, 0.0, 0.0, 0.0, 0.0, 0.0, 0.0, 0.0, 0.0, 0.0, 0.0, 0.0, 0.0, 0.0, 0.0, 0.0, 0.0, 0.0, 0.0, 0.0, 0.0, 0.0, 0.0, 0.0, 0.0, 0.0, 0.0, 0.0, 0.0, 0.0, 0.0, 0.0, 0.0, 0.0, 0.0, 0.0, 0.0, 0.0, 0.0, 0.0, 0.0, 0.0, 0.0, 0.0, 0.0, 0.0, 0.0, 0.0, 0.0, 0.0, 0.0, 0.0, 0.0, 0.0, 0.0, 0.0, 0.0, 0.0, 0.0, 0.0, 0.0, 0.0, 0.0, 0.0, 0.0, 0.0, 0.0, 0.0, 0.0, 0.0, 0.0, 0.0, 0.0, 0.0, 0.0, 0.0, 0.0, 0.0, 0.0, 0.0, 0.0, 0.0, 0.0, 0.0, 0.0, 0.0, 0.0, 0.0, 0.0, 0.0, 0.0, 0.0, 0.0, 0.0, 0.0, 0.0, 0.0, 0.0, 0.0, 0.0, 0.0, 0.0, 0.0, 0.0, 0.0, 0.0, 0.0, 0.0, 0.0, 0.0, 0.0, 0.0, 0.0, 0.0, 0.0, 0.0, 0.0, 0.0, 0.0, 0.0, 0.0, 0.0, 0.0, 0.0, 0.0, 0.0, 0.0, 0.0, 0.0, 0.0, 0.0, 0.0, 0.0, 0.0, 0.0, 0.0, 0.0, 0.0, 0.0, 0.0, 0.0, 0.0, 0.0, 0.0, 0.0, 0.0, 0.0, 0.0, 0.0, 0.0, 0.0, 0.0, 0.0, 0.0, 0.0, 0.0, 0.0, 0.0, 0.0, 0.0, 0.0, 0.0, 0.0, 0.0, 0.0, 0.0, 0.0, 0.0, 0.0, 0.0, 0.0, 0.0, 0.0, 0.0, 0.0, 0.0, 0.0, 0.0, 0.0, 0.0, 0.0, 0.0, 0.0, 0.0, 0.0, 0.0, 0.0, 0.0, 0.0, 0.0, 0.0, 0.0, 0.0, 0.0, 0.0, 0.0, 0.0, 0.0, 0.0, 0.0, 0.0, 0.0, 0.0, 0.0, 0.0, 0.0, 0.0, 0.0, 0.0, 0.0, 0.0, 0.0, 0.0, 0.0, 0.0, 0.0, 0.0, 0.0, 0.0, 0.0, 0.0, 0.0, 0.0, 0.0, 0.0, 0.0, 0.0, 0.0, 0.0, 0.0, 0.0, 0.0, 0.0, 0.0, 0.0, 0.0, 0.0, 0.0, 0.0, 0.0, 0.0, 0.0, 0.0, 0.0, 0.0, 0.0, 0.0, 0.0, 0.0, 0.0, 0.0, 0.0, 0.0, 0.0, 0.0, 0.0, 0.0, 0.0, 0.0, 0.0, 0.0, 0.0, 0.0, 0.0, 0.0, 0.0, 0.0, 0.0, 0.0, 0.0, 0.0, 0.0, 0.0, 0.0, 0.0, 0.0, 0.0, 0.0, 0.0, 0.0, 0.0, 0.0, 0.0, 0.0, 0.0, 0.0, 0.0, 0.0, 0.0, 0.0, 0.0, 0.0, 0.0, 0.0, 0.0, 0.0, 0.0, 0.0, 0.0, 0.0, 0.0, 0.0, 0.0, 0.0, 0.0, 0.0, 0.0, 0.0, 0.0, 0.0, 0.0, 0.0, 0.0, 0.0, 0.0, 0.0, 0.0, 0.0, 0.0, 0.0, 0.0, 0.0, 0.0, 0.0, 0.0, 0.0, 0.0, 0.0, 0.0, 0.0, 0.0, 0.0, 0.0, 0.0, 0.0, 0.0, 0.0, 0.0, 0.0, 0.0, 0.0])
me_sphere.materials.append(mat_material_002)
me_sphere.materials.append(mat_material_003)
me_sphere.materials.append(mat_material_004)
me_sphere.materials.append(mat_material_005)
me_sphere.materials.append(mat_material_006)
me_sphere.use_remesh_preserve_volume = False
me_sphere.use_remesh_preserve_attributes = False
me_sphere.use_mirror_vertex_groups = False
me_sphere.update()
me_cube_007 = bpy.data.meshes.new('Cube.007')
me_cube_007.from_pydata([(0.9317, 0.9317, -1.575), (0.9317, -0.9317, -1.575), (-0.9317, -0.9317, -1.575), (-0.9317, 0.9317, -1.575), (1.0, 1.0, 1.0), (1.0, -1.0, 1.0), (-1.0, -1.0, 1.0), (-1.0, 1.0, 1.0), (0.4, -2.0, -0.4), (-0.4, -2.0, -0.4), (0.4, -2.0, 0.4), (-0.4, -2.0, 0.4), (2.0, 0.4, -0.4), (2.0, -0.4, -0.4), (2.0, 0.4, 0.4), (2.0, -0.4, 0.4), (0.4, 2.0, -0.4), (-0.4, 2.0, -0.4), (0.4, 2.0, 0.4), (-0.4, 2.0, 0.4), (-2.0, -0.4, -0.4), (-2.0, 0.4, -0.4), (-2.0, -0.4, 0.4), (-2.0, 0.4, 0.4), (0.4635, -2.318, -0.4635), (-0.4635, -2.318, -0.4635), (0.4635, -2.318, 0.4635), (-0.4635, -2.318, 0.4635), (2.318, 0.4635, -0.4635), (2.318, -0.4635, -0.4635), (2.318, 0.4635, 0.4635), (2.318, -0.4635, 0.4635), (0.4635, 2.318, -0.4635), (-0.4635, 2.318, -0.4635), (0.4635, 2.318, 0.4635), (-0.4635, 2.318, 0.4635), (-2.318, -0.4635, -0.4635), (-2.318, 0.4635, -0.4635), (-2.318, -0.4635, 0.4635), (-2.318, 0.4635, 0.4635), (0.643, -3.215, 0.1725), (-0.643, -3.215, 0.1725), (0.643, -3.215, 1.458), (-0.643, -3.215, 1.458), (3.215, 0.643, 0.1725), (3.215, -0.643, 0.1725), (3.215, 0.643, 1.458), (3.215, -0.643, 1.458), (0.643, 3.215, 0.1725), (-0.643, 3.215, 0.1725), (0.643, 3.215, 1.458), (-0.643, 3.215, 1.458), (-3.215, -0.643, 0.1725), (-3.215, 0.643, 0.1725), (-3.215, -0.643, 1.458), (-3.215, 0.643, 1.458), (0.443, -3.593, 1.62), (-0.443, -3.593, 1.62), (0.443, -3.593, 2.506), (-0.443, -3.593, 2.506), (3.593, 0.3906, 1.672), (3.593, -0.3906, 1.672), (3.593, 0.3906, 2.454), (3.593, -0.3906, 2.454), (0.4741, 3.593, 1.589), (-0.4741, 3.593, 1.589), (0.4741, 3.593, 2.537), (-0.4741, 3.593, 2.537), (-3.593, -0.4902, 1.573), (-3.593, 0.4902, 1.573), (-3.593, -0.4902, 2.553), (-3.593, 0.4902, 2.553), (0.6914, 0.6914, 2.995), (0.6914, -0.6914, 2.995), (-0.6914, -0.6914, 2.995), (-0.6914, 0.6914, 2.995), (0.4219, 0.4219, 4.0), (0.4219, -0.4219, 4.0), (-0.4219, -0.4219, 4.0), (-0.4219, 0.4219, 4.0), (0.139, 0.139, 2.905), (0.139, -0.139, 2.905), (-0.139, -0.139, 2.905), (-0.139, 0.139, 2.905), (1.701, 1.701, -3.183), (1.701, -1.701, -3.183), (-1.701, -1.701, -3.183), (-1.701, 1.701, -3.183), (1.701, 1.701, 0.2182), (1.701, -1.701, 0.2182), (-1.701, -1.701, 0.2182), (-1.701, 1.701, 0.2182), (0.7085, -3.543, -2.191), (-0.7085, -3.543, -2.191), (0.7085, -3.543, -0.7738), (-0.7085, -3.543, -0.7738), (3.543, 0.7085, -2.191), (3.543, -0.7085, -2.191), (3.543, 0.7085, -0.7738), (3.543, -0.7085, -0.7738), (0.7085, 3.543, -2.191), (-0.7085, 3.543, -2.191), (0.7085, 3.543, -0.7738), (-0.7085, 3.543, -0.7738), (-3.543, -0.7085, -2.191), (-3.543, 0.7085, -2.191), (-3.543, -0.7085, -0.7738), (-3.543, 0.7085, -0.7738), (0.4238, 0.4238, -2.666), (0.4238, -0.4238, -2.666), (-0.4238, -0.4238, -2.666), (-0.4238, 0.4238, -2.666), (0.4238, 0.4238, -3.596), (0.4238, -0.4238, -3.596), (-0.4238, -0.4238, -3.596), (-0.4238, 0.4238, -3.596), (0.2362, 0.2362, -4.79), (0.2362, -0.2362, -4.79), (-0.2362, -0.2362, -4.79), (-0.2362, 0.2362, -4.79), (0.02983, 0.02983, -3.483), (0.02983, -0.02983, -3.483), (-0.02983, -0.02983, -3.483), (-0.02983, 0.02983, -3.483)], [], [(2, 3, 111, 110), (7, 6, 74, 75), (4, 5, 15, 14), (5, 6, 11, 10), (6, 7, 23, 22), (7, 4, 18, 19), (23, 21, 37, 39), (9, 11, 95, 93), (12, 0, 84, 96), (2, 1, 8, 9), (18, 16, 32, 34), (5, 10, 94, 89), (21, 23, 107, 105), (1, 0, 12, 13), (19, 18, 34, 35), (16, 18, 102, 100), (2, 9, 93, 86), (0, 3, 17, 16), (13, 12, 28, 29), (6, 22, 106, 90), (3, 21, 105, 87), (3, 2, 20, 21), (26, 27, 43, 42), (28, 30, 46, 44), (30, 31, 47, 46), (34, 32, 48, 50), (11, 9, 25, 27), (21, 20, 36, 37), (9, 8, 24, 25), (14, 15, 31, 30), (12, 14, 30, 28), (17, 19, 35, 33), (16, 17, 33, 32), (22, 23, 39, 38), (10, 11, 27, 26), (20, 22, 38, 36), (8, 10, 26, 24), (15, 13, 29, 31), (45, 44, 60, 61), (47, 45, 61, 63), (48, 49, 65, 64), (49, 51, 67, 65), (39, 37, 53, 55), (24, 26, 42, 40), (37, 36, 52, 53), (33, 35, 51, 49), (32, 33, 49, 48), (31, 29, 45, 47), (29, 28, 44, 45), (38, 39, 55, 54), (27, 25, 41, 43), (36, 38, 54, 52), (25, 24, 40, 41), (35, 34, 50, 51), (56, 58, 59, 57), (60, 62, 63, 61), (66, 64, 65, 67), (68, 70, 71, 69), (54, 55, 71, 70), (43, 41, 57, 59), (52, 54, 70, 68), (41, 40, 56, 57), (51, 50, 66, 67), (50, 48, 64, 66), (46, 47, 63, 62), (44, 46, 62, 60), (42, 43, 59, 58), (55, 53, 69, 71), (40, 42, 58, 56), (53, 52, 68, 69), (75, 74, 78, 79), (6, 5, 73, 74), (4, 7, 75, 72), (5, 4, 72, 73), (79, 78, 82, 83), (74, 73, 77, 78), (72, 75, 79, 76), (73, 72, 76, 77), (80, 83, 82, 81), (78, 77, 81, 82), (76, 79, 83, 80), (77, 76, 80, 81), (90, 86, 93, 95), (85, 89, 94, 92), (89, 85, 97, 99), (84, 88, 98, 96), (87, 91, 103, 101), (88, 84, 100, 102), (91, 87, 105, 107), (86, 90, 106, 104), (15, 5, 89, 99), (17, 3, 87, 101), (20, 2, 86, 104), (14, 12, 96, 98), (7, 19, 103, 91), (23, 7, 91, 107), (8, 1, 85, 92), (19, 17, 101, 103), (11, 6, 90, 95), (22, 20, 104, 106), (1, 13, 97, 85), (0, 16, 100, 84), (10, 8, 92, 94), (4, 14, 98, 88), (13, 15, 99, 97), (18, 4, 88, 102), (110, 111, 115, 114), (1, 2, 110, 109), (3, 0, 108, 111), (0, 1, 109, 108), (114, 115, 119, 118), (109, 110, 114, 113), (111, 108, 112, 115), (108, 109, 113, 112), (118, 119, 123, 122), (113, 114, 118, 117), (115, 112, 116, 119), (112, 113, 117, 116), (120, 121, 122, 123), (117, 118, 122, 121), (119, 116, 120, 123), (116, 117, 121, 120)])
me_cube_007.polygons.foreach_set('material_index', [1, 2, 1, 1, 1, 1, 0, 0, 0, 3, 0, 0, 0, 3, 2, 0, 0, 3, 2, 0, 0, 3, 1, 0, 1, 0, 0, 2, 2, 2, 0, 0, 2, 2, 2, 0, 0, 0, 3, 0, 3, 0, 0, 0, 1, 0, 1, 0, 1, 1, 0, 0, 1, 1, 3, 3, 3, 3, 3, 0, 0, 3, 3, 0, 3, 0, 3, 0, 0, 3, 0, 2, 2, 2, 1, 0, 0, 0, 3, 1, 1, 1, 1, 1, 1, 1, 1, 1, 1, 1, 0, 0, 0, 0, 0, 0, 0, 0, 0, 0, 0, 0, 0, 0, 0, 0, 0, 1, 1, 1, 3, 0, 0, 0, 1, 3, 3, 3, 0, 1, 1, 1])
me_cube_007.materials.append(mat_material_008)
me_cube_007.materials.append(mat_material_009)
me_cube_007.materials.append(mat_material_010)
me_cube_007.materials.append(mat_material_011)
me_cube_007.use_remesh_preserve_volume = False
me_cube_007.use_remesh_preserve_attributes = False
me_cube_007.use_mirror_vertex_groups = False
me_cube_007.update()
me_cube_006 = bpy.data.meshes.new('Cube.006')
me_cube_006.from_pydata([(0.8727, 0.9178, 0.8987), (0.8804, 0.8141, -0.7546), (0.6887, -0.6536, 0.8987), (0.8727, -0.8829, -0.9021), (-0.9281, 0.9178, 0.8987), (-0.6756, 0.7855, -0.7516), (-0.9281, -0.8829, 0.8987), (-0.9281, -0.8829, -0.9021), (0.7345, 1.217, 0.2647), (0.9625, 1.008, -0.3744), (0.9625, 0.3902, -0.7402), (0.9625, -0.3553, -0.9919), (0.9625, -0.9728, -0.3744), (0.9625, -0.9728, 0.371), (0.9625, -0.3553, 0.9885), (0.9912, 0.02298, 1.26), (0.345, -0.9728, -0.9919), (-0.4004, -0.9728, -0.9919), (-1.018, -0.9728, -0.3744), (-0.7503, -0.8528, 0.2785), (-0.4004, -0.9728, 0.9885), (0.2447, -1.075, 1.088), (-1.018, -0.3553, -0.9919), (-1.018, 0.3902, -0.9919), (-1.018, 1.008, -0.3744), (-0.6056, 0.92, 0.2242), (-1.022, 0.2414, 0.8649), (-1.018, -0.3553, 0.9885), (-0.3539, 0.8403, -0.8064), (0.3833, 0.7892, -0.9919), (0.345, 1.008, 0.9885), (-0.4004, 1.008, 0.701), (-0.261, 0.4127, -1.141), (0.8816, 0.2678, -1.185), (-0.3785, -0.3597, -1.409), (0.3588, -0.3691, -1.227), (0.3588, 0.404, 1.223), (-0.2941, 0.3955, 1.055), (0.2595, -0.4365, 1.122), (-0.3258, -0.1753, 1.423), (-0.3623, 0.9833, -0.4383), (-0.4142, 1.242, 0.3848), (0.109, 0.7571, -0.4383), (0.3588, 0.9356, 0.3848), (-1.035, -0.1738, -0.3809), (-1.253, -0.3691, 0.3848), (-1.046, 0.4044, -0.2073), (-1.253, 0.404, 0.3848), (0.5336, -1.388, -0.3229), (0.4714, -1.154, 0.3558), (-0.4213, -1.229, -0.2283), (-0.4455, -1.146, 0.472), (1.197, 0.404, -0.3882), (0.8178, 0.32, 0.3553), (1.197, -0.3691, -0.3882), (1.286, -0.3238, 0.4714)], [], [(55, 13, 2, 14), (51, 19, 6, 20), (47, 25, 4, 26), (43, 8, 0, 30), (39, 20, 6, 27), (35, 16, 3, 11), (29, 33, 10, 1), (33, 35, 11, 10), (5, 23, 32, 28), (28, 32, 33, 29), (23, 22, 34, 32), (32, 34, 35, 33), (22, 7, 17, 34), (34, 17, 16, 35), (31, 37, 26, 4), (37, 39, 27, 26), (0, 15, 36, 30), (30, 36, 37, 31), (15, 14, 38, 36), (36, 38, 39, 37), (14, 2, 21, 38), (38, 21, 20, 39), (25, 41, 31, 4), (41, 43, 30, 31), (5, 28, 40, 24), (24, 40, 41, 25), (28, 29, 42, 40), (40, 42, 43, 41), (29, 1, 9, 42), (42, 9, 8, 43), (19, 45, 27, 6), (45, 47, 26, 27), (7, 22, 44, 18), (18, 44, 45, 19), (22, 23, 46, 44), (44, 46, 47, 45), (23, 5, 24, 46), (46, 24, 25, 47), (13, 49, 21, 2), (49, 51, 20, 21), (3, 16, 48, 12), (12, 48, 49, 13), (16, 17, 50, 48), (48, 50, 51, 49), (17, 7, 18, 50), (50, 18, 19, 51), (8, 53, 15, 0), (53, 55, 14, 15), (1, 10, 52, 9), (9, 52, 53, 8), (10, 11, 54, 52), (52, 54, 55, 53), (11, 3, 12, 54), (54, 12, 13, 55)])
_uv = me_cube_006.uv_layers.new(name='UVMap')
_uv.uv.foreach_set('vector', [-0.5409, -0.5409, 1.541, -0.5409, 1.541, 1.541, -0.5409, 1.541, -0.5409, -0.5409, 1.541, -0.5409, 1.541, 1.541, -0.5409, 1.541, -0.5409, -0.5409, 1.541, -0.5409, 1.541, 1.541, -0.5409, 1.541, -0.5409, -0.5409, 1.541, -0.5409, 1.541, 1.541, -0.5409, 1.541, -0.5409, -0.5409, 1.541, -0.5409, 1.541, 1.541, -0.5409, 1.541, -0.5409, -0.5409, 1.541, -0.5409, 1.541, 1.541, -0.5409, 1.541, -0.5409, -0.5409, 1.541, -0.5409, 1.541, 1.541, -0.5409, 1.541, -0.5409, -0.5409, 1.541, -0.5409, 1.541, 1.541, -0.5409, 1.541, -0.5409, -0.5409, 1.541, -0.5409, 1.541, 1.541, -0.5409, 1.541, -0.5409, -0.5409, 1.541, -0.5409, 1.541, 1.541, -0.5409, 1.541, -0.5409, -0.5409, 1.541, -0.5409, 1.541, 1.541, -0.5409, 1.541, -0.5409, -0.5409, 1.541, -0.5409, 1.541, 1.541, -0.5409, 1.541, -0.5409, -0.5409, 1.541, -0.5409, 1.541, 1.541, -0.5409, 1.541, -0.5409, -0.5409, 1.541, -0.5409, 1.541, 1.541, -0.5409, 1.541, -0.5409, -0.5409, 1.541, -0.5409, 1.541, 1.541, -0.5409, 1.541, -0.5409, -0.5409, 1.541, -0.5409, 1.541, 1.541, -0.5409, 1.541, -0.5409, -0.5409, 1.541, -0.5409, 1.541, 1.541, -0.5409, 1.541, -0.5409, -0.5409, 1.541, -0.5409, 1.541, 1.541, -0.5409, 1.541, -0.5409, -0.5409, 1.541, -0.5409, 1.541, 1.541, -0.5409, 1.541, -0.5409, -0.5409, 1.541, -0.5409, 1.541, 1.541, -0.5409, 1.541, -0.5409, -0.5409, 1.541, -0.5409, 1.541, 1.541, -0.5409, 1.541, -0.5409, -0.5409, 1.541, -0.5409, 1.541, 1.541, -0.5409, 1.541, -0.5409, -0.5409, 1.541, -0.5409, 1.541, 1.541, -0.5409, 1.541, -0.5409, -0.5409, 1.541, -0.5409, 1.541, 1.541, -0.5409, 1.541, -0.5409, -0.5409, 1.541, -0.5409, 1.541, 1.541, -0.5409, 1.541, -0.5409, -0.5409, 1.541, -0.5409, 1.541, 1.541, -0.5409, 1.541, -0.5409, -0.5409, 1.541, -0.5409, 1.541, 1.541, -0.5409, 1.541, -0.5409, -0.5409, 1.541, -0.5409, 1.541, 1.541, -0.5409, 1.541, -0.5409, -0.5409, 1.541, -0.5409, 1.541, 1.541, -0.5409, 1.541, -0.5409, -0.5409, 1.541, -0.5409, 1.541, 1.541, -0.5409, 1.541, -0.5409, -0.5409, 1.541, -0.5409, 1.541, 1.541, -0.5409, 1.541, -0.5409, -0.5409, 1.541, -0.5409, 1.541, 1.541, -0.5409, 1.541, -0.5409, -0.5409, 1.541, -0.5409, 1.541, 1.541, -0.5409, 1.541, -0.5409, -0.5409, 1.541, -0.5409, 1.541, 1.541, -0.5409, 1.541, -0.5409, -0.5409, 1.541, -0.5409, 1.541, 1.541, -0.5409, 1.541, -0.5409, -0.5409, 1.541, -0.5409, 1.541, 1.541, -0.5409, 1.541, -0.5409, -0.5409, 1.541, -0.5409, 1.541, 1.541, -0.5409, 1.541, -0.5409, -0.5409, 1.541, -0.5409, 1.541, 1.541, -0.5409, 1.541, -0.5409, -0.5409, 1.541, -0.5409, 1.541, 1.541, -0.5409, 1.541, -0.5409, -0.5409, 1.541, -0.5409, 1.541, 1.541, -0.5409, 1.541, -0.5409, -0.5409, 1.541, -0.5409, 1.541, 1.541, -0.5409, 1.541, -0.5409, -0.5409, 1.541, -0.5409, 1.541, 1.541, -0.5409, 1.541, -0.5409, -0.5409, 1.541, -0.5409, 1.541, 1.541, -0.5409, 1.541, -0.5409, -0.5409, 1.541, -0.5409, 1.541, 1.541, -0.5409, 1.541, -0.5409, -0.5409, 1.541, -0.5409, 1.541, 1.541, -0.5409, 1.541, -0.5409, -0.5409, 1.541, -0.5409, 1.541, 1.541, -0.5409, 1.541, -0.5409, -0.5409, 1.541, -0.5409, 1.541, 1.541, -0.5409, 1.541, -0.5409, -0.5409, 1.541, -0.5409, 1.541, 1.541, -0.5409, 1.541, -0.5409, -0.5409, 1.541, -0.5409, 1.541, 1.541, -0.5409, 1.541, -0.5409, -0.5409, 1.541, -0.5409, 1.541, 1.541, -0.5409, 1.541, -0.5409, -0.5409, 1.541, -0.5409, 1.541, 1.541, -0.5409, 1.541, -0.5409, -0.5409, 1.541, -0.5409, 1.541, 1.541, -0.5409, 1.541, -0.5409, -0.5409, 1.541, -0.5409, 1.541, 1.541, -0.5409, 1.541, -0.5409, -0.5409, 1.541, -0.5409, 1.541, 1.541, -0.5409, 1.541])
me_cube_006.materials.append(mat_material_016)
me_cube_006.use_remesh_preserve_volume = False
me_cube_006.use_remesh_preserve_attributes = False
me_cube_006.use_mirror_vertex_groups = False
me_cube_006.update()
me_cube_003 = bpy.data.meshes.new('Cube.003')
me_cube_003.from_pydata([(0.8727, 0.9178, 0.8987), (0.8804, 0.8141, -0.7546), (0.6887, -0.6536, 0.8987), (0.8727, -0.8829, -0.9021), (-0.9281, 0.9178, 0.8987), (-0.6756, 0.7855, -0.7516), (-0.9281, -0.8829, 0.8987), (-0.9281, -0.8829, -0.9021), (0.7345, 1.217, 0.2647), (0.9625, 1.008, -0.3744), (0.9625, 0.3902, -0.7402), (0.9625, -0.3553, -0.9919), (0.9625, -0.9728, -0.3744), (0.9625, -0.9728, 0.371), (0.9625, -0.3553, 0.9885), (0.9912, 0.02298, 1.26), (0.345, -0.9728, -0.9919), (-0.4004, -0.9728, -0.9919), (-1.018, -0.9728, -0.3744), (-0.7503, -0.8528, 0.2785), (-0.4004, -0.9728, 0.9885), (0.2447, -1.075, 1.088), (-1.018, -0.3553, -0.9919), (-1.018, 0.3902, -0.9919), (-1.018, 1.008, -0.3744), (-0.6056, 0.92, 0.2242), (-1.022, 0.2414, 0.8649), (-1.018, -0.3553, 0.9885), (-0.3539, 0.8403, -0.8064), (0.3833, 0.7892, -0.9919), (0.345, 1.008, 0.9885), (-0.4004, 1.008, 0.701), (-0.261, 0.4127, -1.141), (0.8816, 0.2678, -1.185), (-0.3785, -0.3597, -1.409), (0.3588, -0.3691, -1.227), (0.3588, 0.404, 1.223), (-0.2941, 0.3955, 1.055), (0.2595, -0.4365, 1.122), (-0.3258, -0.1753, 1.423), (-0.3623, 0.9833, -0.4383), (-0.4142, 1.242, 0.3848), (0.109, 0.7571, -0.4383), (0.3588, 0.9356, 0.3848), (-1.035, -0.1738, -0.3809), (-1.253, -0.3691, 0.3848), (-1.046, 0.4044, -0.2073), (-1.253, 0.404, 0.3848), (0.5336, -1.388, -0.3229), (0.4714, -1.154, 0.3558), (-0.4213, -1.229, -0.2283), (-0.4455, -1.146, 0.472), (1.197, 0.404, -0.3882), (0.8178, 0.32, 0.3553), (1.197, -0.3691, -0.3882), (1.286, -0.3238, 0.4714)], [], [(55, 13, 2, 14), (51, 19, 6, 20), (47, 25, 4, 26), (43, 8, 0, 30), (39, 20, 6, 27), (35, 16, 3, 11), (29, 33, 10, 1), (33, 35, 11, 10), (5, 23, 32, 28), (28, 32, 33, 29), (23, 22, 34, 32), (32, 34, 35, 33), (22, 7, 17, 34), (34, 17, 16, 35), (31, 37, 26, 4), (37, 39, 27, 26), (0, 15, 36, 30), (30, 36, 37, 31), (15, 14, 38, 36), (36, 38, 39, 37), (14, 2, 21, 38), (38, 21, 20, 39), (25, 41, 31, 4), (41, 43, 30, 31), (5, 28, 40, 24), (24, 40, 41, 25), (28, 29, 42, 40), (40, 42, 43, 41), (29, 1, 9, 42), (42, 9, 8, 43), (19, 45, 27, 6), (45, 47, 26, 27), (7, 22, 44, 18), (18, 44, 45, 19), (22, 23, 46, 44), (44, 46, 47, 45), (23, 5, 24, 46), (46, 24, 25, 47), (13, 49, 21, 2), (49, 51, 20, 21), (3, 16, 48, 12), (12, 48, 49, 13), (16, 17, 50, 48), (48, 50, 51, 49), (17, 7, 18, 50), (50, 18, 19, 51), (8, 53, 15, 0), (53, 55, 14, 15), (1, 10, 52, 9), (9, 52, 53, 8), (10, 11, 54, 52), (52, 54, 55, 53), (11, 3, 12, 54), (54, 12, 13, 55)])
_uv = me_cube_003.uv_layers.new(name='UVMap')
_uv.uv.foreach_set('vector', [-0.5409, -0.5409, 1.541, -0.5409, 1.541, 1.541, -0.5409, 1.541, -0.5409, -0.5409, 1.541, -0.5409, 1.541, 1.541, -0.5409, 1.541, -0.5409, -0.5409, 1.541, -0.5409, 1.541, 1.541, -0.5409, 1.541, -0.5409, -0.5409, 1.541, -0.5409, 1.541, 1.541, -0.5409, 1.541, -0.5409, -0.5409, 1.541, -0.5409, 1.541, 1.541, -0.5409, 1.541, -0.5409, -0.5409, 1.541, -0.5409, 1.541, 1.541, -0.5409, 1.541, -0.5409, -0.5409, 1.541, -0.5409, 1.541, 1.541, -0.5409, 1.541, -0.5409, -0.5409, 1.541, -0.5409, 1.541, 1.541, -0.5409, 1.541, -0.5409, -0.5409, 1.541, -0.5409, 1.541, 1.541, -0.5409, 1.541, -0.5409, -0.5409, 1.541, -0.5409, 1.541, 1.541, -0.5409, 1.541, -0.5409, -0.5409, 1.541, -0.5409, 1.541, 1.541, -0.5409, 1.541, -0.5409, -0.5409, 1.541, -0.5409, 1.541, 1.541, -0.5409, 1.541, -0.5409, -0.5409, 1.541, -0.5409, 1.541, 1.541, -0.5409, 1.541, -0.5409, -0.5409, 1.541, -0.5409, 1.541, 1.541, -0.5409, 1.541, -0.5409, -0.5409, 1.541, -0.5409, 1.541, 1.541, -0.5409, 1.541, -0.5409, -0.5409, 1.541, -0.5409, 1.541, 1.541, -0.5409, 1.541, -0.5409, -0.5409, 1.541, -0.5409, 1.541, 1.541, -0.5409, 1.541, -0.5409, -0.5409, 1.541, -0.5409, 1.541, 1.541, -0.5409, 1.541, -0.5409, -0.5409, 1.541, -0.5409, 1.541, 1.541, -0.5409, 1.541, -0.5409, -0.5409, 1.541, -0.5409, 1.541, 1.541, -0.5409, 1.541, -0.5409, -0.5409, 1.541, -0.5409, 1.541, 1.541, -0.5409, 1.541, -0.5409, -0.5409, 1.541, -0.5409, 1.541, 1.541, -0.5409, 1.541, -0.5409, -0.5409, 1.541, -0.5409, 1.541, 1.541, -0.5409, 1.541, -0.5409, -0.5409, 1.541, -0.5409, 1.541, 1.541, -0.5409, 1.541, -0.5409, -0.5409, 1.541, -0.5409, 1.541, 1.541, -0.5409, 1.541, -0.5409, -0.5409, 1.541, -0.5409, 1.541, 1.541, -0.5409, 1.541, -0.5409, -0.5409, 1.541, -0.5409, 1.541, 1.541, -0.5409, 1.541, -0.5409, -0.5409, 1.541, -0.5409, 1.541, 1.541, -0.5409, 1.541, -0.5409, -0.5409, 1.541, -0.5409, 1.541, 1.541, -0.5409, 1.541, -0.5409, -0.5409, 1.541, -0.5409, 1.541, 1.541, -0.5409, 1.541, -0.5409, -0.5409, 1.541, -0.5409, 1.541, 1.541, -0.5409, 1.541, -0.5409, -0.5409, 1.541, -0.5409, 1.541, 1.541, -0.5409, 1.541, -0.5409, -0.5409, 1.541, -0.5409, 1.541, 1.541, -0.5409, 1.541, -0.5409, -0.5409, 1.541, -0.5409, 1.541, 1.541, -0.5409, 1.541, -0.5409, -0.5409, 1.541, -0.5409, 1.541, 1.541, -0.5409, 1.541, -0.5409, -0.5409, 1.541, -0.5409, 1.541, 1.541, -0.5409, 1.541, -0.5409, -0.5409, 1.541, -0.5409, 1.541, 1.541, -0.5409, 1.541, -0.5409, -0.5409, 1.541, -0.5409, 1.541, 1.541, -0.5409, 1.541, -0.5409, -0.5409, 1.541, -0.5409, 1.541, 1.541, -0.5409, 1.541, -0.5409, -0.5409, 1.541, -0.5409, 1.541, 1.541, -0.5409, 1.541, -0.5409, -0.5409, 1.541, -0.5409, 1.541, 1.541, -0.5409, 1.541, -0.5409, -0.5409, 1.541, -0.5409, 1.541, 1.541, -0.5409, 1.541, -0.5409, -0.5409, 1.541, -0.5409, 1.541, 1.541, -0.5409, 1.541, -0.5409, -0.5409, 1.541, -0.5409, 1.541, 1.541, -0.5409, 1.541, -0.5409, -0.5409, 1.541, -0.5409, 1.541, 1.541, -0.5409, 1.541, -0.5409, -0.5409, 1.541, -0.5409, 1.541, 1.541, -0.5409, 1.541, -0.5409, -0.5409, 1.541, -0.5409, 1.541, 1.541, -0.5409, 1.541, -0.5409, -0.5409, 1.541, -0.5409, 1.541, 1.541, -0.5409, 1.541, -0.5409, -0.5409, 1.541, -0.5409, 1.541, 1.541, -0.5409, 1.541, -0.5409, -0.5409, 1.541, -0.5409, 1.541, 1.541, -0.5409, 1.541, -0.5409, -0.5409, 1.541, -0.5409, 1.541, 1.541, -0.5409, 1.541, -0.5409, -0.5409, 1.541, -0.5409, 1.541, 1.541, -0.5409, 1.541, -0.5409, -0.5409, 1.541, -0.5409, 1.541, 1.541, -0.5409, 1.541, -0.5409, -0.5409, 1.541, -0.5409, 1.541, 1.541, -0.5409, 1.541])
me_cube_003.materials.append(mat_material_007)
me_cube_003.use_remesh_preserve_volume = False
me_cube_003.use_remesh_preserve_attributes = False
me_cube_003.use_mirror_vertex_groups = False
me_cube_003.update()
me_cube_004 = bpy.data.meshes.new('Cube.004')
me_cube_004.from_pydata([(0.9317, 0.9317, -1.575), (0.9317, -0.9317, -1.575), (-0.9317, -0.9317, -1.575), (-0.9317, 0.9317, -1.575), (1.0, 1.0, 1.0), (1.0, -1.0, 1.0), (-1.0, -1.0, 1.0), (-1.0, 1.0, 1.0), (0.4, -2.0, -0.4), (-0.4, -2.0, -0.4), (0.4, -2.0, 0.4), (-0.4, -2.0, 0.4), (2.0, 0.4, -0.4), (2.0, -0.4, -0.4), (2.0, 0.4, 0.4), (2.0, -0.4, 0.4), (0.4, 2.0, -0.4), (-0.4, 2.0, -0.4), (0.4, 2.0, 0.4), (-0.4, 2.0, 0.4), (-2.0, -0.4, -0.4), (-2.0, 0.4, -0.4), (-2.0, -0.4, 0.4), (-2.0, 0.4, 0.4), (0.4635, -2.318, -0.4635), (-0.4635, -2.318, -0.4635), (0.4635, -2.318, 0.4635), (-0.4635, -2.318, 0.4635), (2.318, 0.4635, -0.4635), (2.318, -0.4635, -0.4635), (2.318, 0.4635, 0.4635), (2.318, -0.4635, 0.4635), (0.4635, 2.318, -0.4635), (-0.4635, 2.318, -0.4635), (0.4635, 2.318, 0.4635), (-0.4635, 2.318, 0.4635), (-2.318, -0.4635, -0.4635), (-2.318, 0.4635, -0.4635), (-2.318, -0.4635, 0.4635), (-2.318, 0.4635, 0.4635), (0.643, -3.215, 0.1725), (-0.643, -3.215, 0.1725), (0.643, -3.215, 1.458), (-0.643, -3.215, 1.458), (3.215, 0.643, 0.1725), (3.215, -0.643, 0.1725), (3.215, 0.643, 1.458), (3.215, -0.643, 1.458), (0.643, 3.215, 0.1725), (-0.643, 3.215, 0.1725), (0.643, 3.215, 1.458), (-0.643, 3.215, 1.458), (-3.215, -0.643, 0.1725), (-3.215, 0.643, 0.1725), (-3.215, -0.643, 1.458), (-3.215, 0.643, 1.458), (0.443, -3.593, 1.62), (-0.443, -3.593, 1.62), (0.443, -3.593, 2.506), (-0.443, -3.593, 2.506), (3.593, 0.3906, 1.672), (3.593, -0.3906, 1.672), (3.593, 0.3906, 2.454), (3.593, -0.3906, 2.454), (0.4741, 3.593, 1.589), (-0.4741, 3.593, 1.589), (0.4741, 3.593, 2.537), (-0.4741, 3.593, 2.537), (-3.593, -0.4902, 1.573), (-3.593, 0.4902, 1.573), (-3.593, -0.4902, 2.553), (-3.593, 0.4902, 2.553), (0.6914, 0.6914, 2.995), (0.6914, -0.6914, 2.995), (-0.6914, -0.6914, 2.995), (-0.6914, 0.6914, 2.995), (0.4219, 0.4219, 4.0), (0.4219, -0.4219, 4.0), (-0.4219, -0.4219, 4.0), (-0.4219, 0.4219, 4.0), (0.139, 0.139, 2.905), (0.139, -0.139, 2.905), (-0.139, -0.139, 2.905), (-0.139, 0.139, 2.905), (1.701, 1.701, -3.183), (1.701, -1.701, -3.183), (-1.701, -1.701, -3.183), (-1.701, 1.701, -3.183), (1.701, 1.701, 0.2182), (1.701, -1.701, 0.2182), (-1.701, -1.701, 0.2182), (-1.701, 1.701, 0.2182), (0.7085, -3.543, -2.191), (-0.7085, -3.543, -2.191), (0.7085, -3.543, -0.7738), (-0.7085, -3.543, -0.7738), (3.543, 0.7085, -2.191), (3.543, -0.7085, -2.191), (3.543, 0.7085, -0.7738), (3.543, -0.7085, -0.7738), (0.7085, 3.543, -2.191), (-0.7085, 3.543, -2.191), (0.7085, 3.543, -0.7738), (-0.7085, 3.543, -0.7738), (-3.543, -0.7085, -2.191), (-3.543, 0.7085, -2.191), (-3.543, -0.7085, -0.7738), (-3.543, 0.7085, -0.7738), (0.4238, 0.4238, -2.666), (0.4238, -0.4238, -2.666), (-0.4238, -0.4238, -2.666), (-0.4238, 0.4238, -2.666), (0.4238, 0.4238, -3.596), (0.4238, -0.4238, -3.596), (-0.4238, -0.4238, -3.596), (-0.4238, 0.4238, -3.596), (0.2362, 0.2362, -4.79), (0.2362, -0.2362, -4.79), (-0.2362, -0.2362, -4.79), (-0.2362, 0.2362, -4.79), (0.02983, 0.02983, -3.483), (0.02983, -0.02983, -3.483), (-0.02983, -0.02983, -3.483), (-0.02983, 0.02983, -3.483)], [], [(2, 3, 111, 110), (7, 6, 74, 75), (4, 5, 15, 14), (5, 6, 11, 10), (6, 7, 23, 22), (7, 4, 18, 19), (23, 21, 37, 39), (9, 11, 95, 93), (12, 0, 84, 96), (2, 1, 8, 9), (18, 16, 32, 34), (5, 10, 94, 89), (21, 23, 107, 105), (1, 0, 12, 13), (19, 18, 34, 35), (16, 18, 102, 100), (2, 9, 93, 86), (0, 3, 17, 16), (13, 12, 28, 29), (6, 22, 106, 90), (3, 21, 105, 87), (3, 2, 20, 21), (26, 27, 43, 42), (28, 30, 46, 44), (30, 31, 47, 46), (34, 32, 48, 50), (11, 9, 25, 27), (21, 20, 36, 37), (9, 8, 24, 25), (14, 15, 31, 30), (12, 14, 30, 28), (17, 19, 35, 33), (16, 17, 33, 32), (22, 23, 39, 38), (10, 11, 27, 26), (20, 22, 38, 36), (8, 10, 26, 24), (15, 13, 29, 31), (45, 44, 60, 61), (47, 45, 61, 63), (48, 49, 65, 64), (49, 51, 67, 65), (39, 37, 53, 55), (24, 26, 42, 40), (37, 36, 52, 53), (33, 35, 51, 49), (32, 33, 49, 48), (31, 29, 45, 47), (29, 28, 44, 45), (38, 39, 55, 54), (27, 25, 41, 43), (36, 38, 54, 52), (25, 24, 40, 41), (35, 34, 50, 51), (56, 58, 59, 57), (60, 62, 63, 61), (66, 64, 65, 67), (68, 70, 71, 69), (54, 55, 71, 70), (43, 41, 57, 59), (52, 54, 70, 68), (41, 40, 56, 57), (51, 50, 66, 67), (50, 48, 64, 66), (46, 47, 63, 62), (44, 46, 62, 60), (42, 43, 59, 58), (55, 53, 69, 71), (40, 42, 58, 56), (53, 52, 68, 69), (75, 74, 78, 79), (6, 5, 73, 74), (4, 7, 75, 72), (5, 4, 72, 73), (79, 78, 82, 83), (74, 73, 77, 78), (72, 75, 79, 76), (73, 72, 76, 77), (80, 83, 82, 81), (78, 77, 81, 82), (76, 79, 83, 80), (77, 76, 80, 81), (90, 86, 93, 95), (85, 89, 94, 92), (89, 85, 97, 99), (84, 88, 98, 96), (87, 91, 103, 101), (88, 84, 100, 102), (91, 87, 105, 107), (86, 90, 106, 104), (15, 5, 89, 99), (17, 3, 87, 101), (20, 2, 86, 104), (14, 12, 96, 98), (7, 19, 103, 91), (23, 7, 91, 107), (8, 1, 85, 92), (19, 17, 101, 103), (11, 6, 90, 95), (22, 20, 104, 106), (1, 13, 97, 85), (0, 16, 100, 84), (10, 8, 92, 94), (4, 14, 98, 88), (13, 15, 99, 97), (18, 4, 88, 102), (110, 111, 115, 114), (1, 2, 110, 109), (3, 0, 108, 111), (0, 1, 109, 108), (114, 115, 119, 118), (109, 110, 114, 113), (111, 108, 112, 115), (108, 109, 113, 112), (118, 119, 123, 122), (113, 114, 118, 117), (115, 112, 116, 119), (112, 113, 117, 116), (120, 121, 122, 123), (117, 118, 122, 121), (119, 116, 120, 123), (116, 117, 121, 120)])
me_cube_004.polygons.foreach_set('material_index', [1, 2, 1, 1, 1, 1, 0, 0, 0, 3, 0, 0, 0, 3, 2, 0, 0, 3, 2, 0, 0, 3, 1, 0, 1, 0, 0, 2, 2, 2, 0, 0, 2, 2, 2, 0, 0, 0, 3, 0, 3, 0, 0, 0, 1, 0, 1, 0, 1, 1, 0, 0, 1, 1, 3, 3, 3, 3, 3, 0, 0, 3, 3, 0, 3, 0, 3, 0, 0, 3, 0, 2, 2, 2, 1, 0, 0, 0, 3, 1, 1, 1, 1, 1, 1, 1, 1, 1, 1, 1, 0, 0, 0, 0, 0, 0, 0, 0, 0, 0, 0, 0, 0, 0, 0, 0, 0, 1, 1, 1, 3, 0, 0, 0, 1, 3, 3, 3, 0, 1, 1, 1])
me_cube_004.materials.append(mat_material_008)
me_cube_004.materials.append(mat_material_009)
me_cube_004.materials.append(mat_material_010)
me_cube_004.materials.append(mat_material_011)
me_cube_004.use_remesh_preserve_volume = False
me_cube_004.use_remesh_preserve_attributes = False
me_cube_004.use_mirror_vertex_groups = False
me_cube_004.update()
me_cube_005 = bpy.data.meshes.new('Cube.005')
me_cube_005.from_pydata([(0.9317, 0.9317, -1.575), (0.9317, -0.9317, -1.575), (-0.9317, -0.9317, -1.575), (-0.9317, 0.9317, -1.575), (1.0, 1.0, 1.0), (1.0, -1.0, 1.0), (-1.0, -1.0, 1.0), (-1.0, 1.0, 1.0), (0.4, -2.0, -0.4), (-0.4, -2.0, -0.4), (0.4, -2.0, 0.4), (-0.4, -2.0, 0.4), (2.0, 0.4, -0.4), (2.0, -0.4, -0.4), (2.0, 0.4, 0.4), (2.0, -0.4, 0.4), (0.4, 2.0, -0.4), (-0.4, 2.0, -0.4), (0.4, 2.0, 0.4), (-0.4, 2.0, 0.4), (-2.0, -0.4, -0.4), (-2.0, 0.4, -0.4), (-2.0, -0.4, 0.4), (-2.0, 0.4, 0.4), (0.4635, -2.318, -0.4635), (-0.4635, -2.318, -0.4635), (0.4635, -2.318, 0.4635), (-0.4635, -2.318, 0.4635), (2.318, 0.4635, -0.4635), (2.318, -0.4635, -0.4635), (2.318, 0.4635, 0.4635), (2.318, -0.4635, 0.4635), (0.4635, 2.318, -0.4635), (-0.4635, 2.318, -0.4635), (0.4635, 2.318, 0.4635), (-0.4635, 2.318, 0.4635), (-2.318, -0.4635, -0.4635), (-2.318, 0.4635, -0.4635), (-2.318, -0.4635, 0.4635), (-2.318, 0.4635, 0.4635), (0.643, -3.215, 0.1725), (-0.643, -3.215, 0.1725), (0.643, -3.215, 1.458), (-0.643, -3.215, 1.458), (3.215, 0.643, 0.1725), (3.215, -0.643, 0.1725), (3.215, 0.643, 1.458), (3.215, -0.643, 1.458), (0.643, 3.215, 0.1725), (-0.643, 3.215, 0.1725), (0.643, 3.215, 1.458), (-0.643, 3.215, 1.458), (-3.215, -0.643, 0.1725), (-3.215, 0.643, 0.1725), (-3.215, -0.643, 1.458), (-3.215, 0.643, 1.458), (0.443, -3.593, 1.62), (-0.443, -3.593, 1.62), (0.443, -3.593, 2.506), (-0.443, -3.593, 2.506), (3.593, 0.3906, 1.672), (3.593, -0.3906, 1.672), (3.593, 0.3906, 2.454), (3.593, -0.3906, 2.454), (0.4741, 3.593, 1.589), (-0.4741, 3.593, 1.589), (0.4741, 3.593, 2.537), (-0.4741, 3.593, 2.537), (-3.593, -0.4902, 1.573), (-3.593, 0.4902, 1.573), (-3.593, -0.4902, 2.553), (-3.593, 0.4902, 2.553), (0.6914, 0.6914, 2.995), (0.6914, -0.6914, 2.995), (-0.6914, -0.6914, 2.995), (-0.6914, 0.6914, 2.995), (0.4219, 0.4219, 4.0), (0.4219, -0.4219, 4.0), (-0.4219, -0.4219, 4.0), (-0.4219, 0.4219, 4.0), (0.139, 0.139, 2.905), (0.139, -0.139, 2.905), (-0.139, -0.139, 2.905), (-0.139, 0.139, 2.905), (1.701, 1.701, -3.183), (1.701, -1.701, -3.183), (-1.701, -1.701, -3.183), (-1.701, 1.701, -3.183), (1.701, 1.701, 0.2182), (1.701, -1.701, 0.2182), (-1.701, -1.701, 0.2182), (-1.701, 1.701, 0.2182), (0.7085, -3.543, -2.191), (-0.7085, -3.543, -2.191), (0.7085, -3.543, -0.7738), (-0.7085, -3.543, -0.7738), (3.543, 0.7085, -2.191), (3.543, -0.7085, -2.191), (3.543, 0.7085, -0.7738), (3.543, -0.7085, -0.7738), (0.7085, 3.543, -2.191), (-0.7085, 3.543, -2.191), (0.7085, 3.543, -0.7738), (-0.7085, 3.543, -0.7738), (-3.543, -0.7085, -2.191), (-3.543, 0.7085, -2.191), (-3.543, -0.7085, -0.7738), (-3.543, 0.7085, -0.7738), (0.4238, 0.4238, -2.666), (0.4238, -0.4238, -2.666), (-0.4238, -0.4238, -2.666), (-0.4238, 0.4238, -2.666), (0.4238, 0.4238, -3.596), (0.4238, -0.4238, -3.596), (-0.4238, -0.4238, -3.596), (-0.4238, 0.4238, -3.596), (0.2362, 0.2362, -4.79), (0.2362, -0.2362, -4.79), (-0.2362, -0.2362, -4.79), (-0.2362, 0.2362, -4.79), (0.02983, 0.02983, -3.483), (0.02983, -0.02983, -3.483), (-0.02983, -0.02983, -3.483), (-0.02983, 0.02983, -3.483)], [], [(2, 3, 111, 110), (7, 6, 74, 75), (4, 5, 15, 14), (5, 6, 11, 10), (6, 7, 23, 22), (7, 4, 18, 19), (23, 21, 37, 39), (9, 11, 95, 93), (12, 0, 84, 96), (2, 1, 8, 9), (18, 16, 32, 34), (5, 10, 94, 89), (21, 23, 107, 105), (1, 0, 12, 13), (19, 18, 34, 35), (16, 18, 102, 100), (2, 9, 93, 86), (0, 3, 17, 16), (13, 12, 28, 29), (6, 22, 106, 90), (3, 21, 105, 87), (3, 2, 20, 21), (26, 27, 43, 42), (28, 30, 46, 44), (30, 31, 47, 46), (34, 32, 48, 50), (11, 9, 25, 27), (21, 20, 36, 37), (9, 8, 24, 25), (14, 15, 31, 30), (12, 14, 30, 28), (17, 19, 35, 33), (16, 17, 33, 32), (22, 23, 39, 38), (10, 11, 27, 26), (20, 22, 38, 36), (8, 10, 26, 24), (15, 13, 29, 31), (45, 44, 60, 61), (47, 45, 61, 63), (48, 49, 65, 64), (49, 51, 67, 65), (39, 37, 53, 55), (24, 26, 42, 40), (37, 36, 52, 53), (33, 35, 51, 49), (32, 33, 49, 48), (31, 29, 45, 47), (29, 28, 44, 45), (38, 39, 55, 54), (27, 25, 41, 43), (36, 38, 54, 52), (25, 24, 40, 41), (35, 34, 50, 51), (56, 58, 59, 57), (60, 62, 63, 61), (66, 64, 65, 67), (68, 70, 71, 69), (54, 55, 71, 70), (43, 41, 57, 59), (52, 54, 70, 68), (41, 40, 56, 57), (51, 50, 66, 67), (50, 48, 64, 66), (46, 47, 63, 62), (44, 46, 62, 60), (42, 43, 59, 58), (55, 53, 69, 71), (40, 42, 58, 56), (53, 52, 68, 69), (75, 74, 78, 79), (6, 5, 73, 74), (4, 7, 75, 72), (5, 4, 72, 73), (79, 78, 82, 83), (74, 73, 77, 78), (72, 75, 79, 76), (73, 72, 76, 77), (80, 83, 82, 81), (78, 77, 81, 82), (76, 79, 83, 80), (77, 76, 80, 81), (90, 86, 93, 95), (85, 89, 94, 92), (89, 85, 97, 99), (84, 88, 98, 96), (87, 91, 103, 101), (88, 84, 100, 102), (91, 87, 105, 107), (86, 90, 106, 104), (15, 5, 89, 99), (17, 3, 87, 101), (20, 2, 86, 104), (14, 12, 96, 98), (7, 19, 103, 91), (23, 7, 91, 107), (8, 1, 85, 92), (19, 17, 101, 103), (11, 6, 90, 95), (22, 20, 104, 106), (1, 13, 97, 85), (0, 16, 100, 84), (10, 8, 92, 94), (4, 14, 98, 88), (13, 15, 99, 97), (18, 4, 88, 102), (110, 111, 115, 114), (1, 2, 110, 109), (3, 0, 108, 111), (0, 1, 109, 108), (114, 115, 119, 118), (109, 110, 114, 113), (111, 108, 112, 115), (108, 109, 113, 112), (118, 119, 123, 122), (113, 114, 118, 117), (115, 112, 116, 119), (112, 113, 117, 116), (120, 121, 122, 123), (117, 118, 122, 121), (119, 116, 120, 123), (116, 117, 121, 120)])
me_cube_005.polygons.foreach_set('material_index', [1, 2, 1, 1, 1, 1, 0, 0, 0, 3, 0, 0, 0, 3, 2, 0, 0, 3, 2, 0, 0, 3, 1, 0, 1, 0, 0, 2, 2, 2, 0, 0, 2, 2, 2, 0, 0, 0, 3, 0, 3, 0, 0, 0, 1, 0, 1, 0, 1, 1, 0, 0, 1, 1, 3, 3, 3, 3, 3, 0, 0, 3, 3, 0, 3, 0, 3, 0, 0, 3, 0, 2, 2, 2, 1, 0, 0, 0, 3, 1, 1, 1, 1, 1, 1, 1, 1, 1, 1, 1, 0, 0, 0, 0, 0, 0, 0, 0, 0, 0, 0, 0, 0, 0, 0, 0, 0, 1, 1, 1, 3, 0, 0, 0, 1, 3, 3, 3, 0, 1, 1, 1])
me_cube_005.materials.append(mat_material_012)
me_cube_005.materials.append(mat_material_013)
me_cube_005.materials.append(mat_material_014)
me_cube_005.materials.append(mat_material_015)
me_cube_005.use_remesh_preserve_volume = False
me_cube_005.use_remesh_preserve_attributes = False
me_cube_005.use_mirror_vertex_groups = False
me_cube_005.update()

# ---- objects
ob_right_boundry = bpy.data.objects.new('right boundry', me_cube_002)
ob_left_boundry = bpy.data.objects.new('left boundry', me_cube_001)
ob_plane = bpy.data.objects.new('Plane', me_plane)
ob_lamp = bpy.data.objects.new('Lamp', light_lamp)
ob_hoverdude = bpy.data.objects.new('HoverDude', me_sphere)
ob_spaceenemy_014 = bpy.data.objects.new('SpaceEnemy.014', me_cube_007)
ob_spaceenemy_013 = bpy.data.objects.new('SpaceEnemy.013', me_cube_007)
ob_spaceenemy_012 = bpy.data.objects.new('SpaceEnemy.012', me_cube_007)
ob_spaceenemy_011 = bpy.data.objects.new('SpaceEnemy.011', me_cube_007)
ob_spaceenemy_010 = bpy.data.objects.new('SpaceEnemy.010', me_cube_007)
ob_spaceenemy_009 = bpy.data.objects.new('SpaceEnemy.009', me_cube_007)
ob_spaceenemy_008 = bpy.data.objects.new('SpaceEnemy.008', me_cube_007)
ob_astroid_041 = bpy.data.objects.new('Astroid.041', me_cube_006)
ob_astroid_040 = bpy.data.objects.new('Astroid.040', me_cube_006)
ob_astroid_039 = bpy.data.objects.new('Astroid.039', me_cube_006)
ob_astroid_038 = bpy.data.objects.new('Astroid.038', me_cube_006)
ob_astroid_037 = bpy.data.objects.new('Astroid.037', me_cube_006)
ob_astroid_036 = bpy.data.objects.new('Astroid.036', me_cube_006)
ob_astroid_035 = bpy.data.objects.new('Astroid.035', me_cube_006)
ob_astroid_034 = bpy.data.objects.new('Astroid.034', me_cube_006)
ob_astroid_033 = bpy.data.objects.new('Astroid.033', me_cube_006)
ob_astroid_032 = bpy.data.objects.new('Astroid.032', me_cube_006)
ob_astroid_031 = bpy.data.objects.new('Astroid.031', me_cube_006)
ob_astroid_030 = bpy.data.objects.new('Astroid.030', me_cube_006)
ob_astroid_029 = bpy.data.objects.new('Astroid.029', me_cube_006)
ob_astroid_028 = bpy.data.objects.new('Astroid.028', me_cube_006)
ob_astroid_027 = bpy.data.objects.new('Astroid.027', me_cube_006)
ob_astroid_026 = bpy.data.objects.new('Astroid.026', me_cube_006)
ob_astroid_025 = bpy.data.objects.new('Astroid.025', me_cube_006)
ob_astroid_024 = bpy.data.objects.new('Astroid.024', me_cube_006)
ob_astroid_023 = bpy.data.objects.new('Astroid.023', me_cube_006)
ob_astroid_022 = bpy.data.objects.new('Astroid.022', me_cube_006)
ob_astroid_021 = bpy.data.objects.new('Astroid.021', me_cube_006)
ob_astroid_020 = bpy.data.objects.new('Astroid.020', me_cube_006)
ob_astroid_019 = bpy.data.objects.new('Astroid.019', me_cube_006)
ob_astroid_018 = bpy.data.objects.new('Astroid.018', me_cube_006)
ob_astroid_017 = bpy.data.objects.new('Astroid.017', me_cube_006)
ob_astroid_016 = bpy.data.objects.new('Astroid.016', me_cube_006)
ob_astroid_015 = bpy.data.objects.new('Astroid.015', me_cube_006)
ob_astroid_014 = bpy.data.objects.new('Astroid.014', me_cube_006)
ob_astroid_013 = bpy.data.objects.new('Astroid.013', me_cube_006)
ob_astroid_012 = bpy.data.objects.new('Astroid.012', me_cube_006)
ob_astroid_011 = bpy.data.objects.new('Astroid.011', me_cube_006)
ob_astroid_010 = bpy.data.objects.new('Astroid.010', me_cube_006)
ob_astroid_009 = bpy.data.objects.new('Astroid.009', me_cube_006)
ob_astroid_008 = bpy.data.objects.new('Astroid.008', me_cube_006)
ob_astroid_007 = bpy.data.objects.new('Astroid.007', me_cube_006)
ob_spaceenemy_007 = bpy.data.objects.new('SpaceEnemy.007', me_cube_007)
ob_spaceenemy_006 = bpy.data.objects.new('SpaceEnemy.006', me_cube_007)
ob_astroid_006 = bpy.data.objects.new('Astroid.006', me_cube_006)
ob_spaceenemy_005 = bpy.data.objects.new('SpaceEnemy.005', me_cube_007)
ob_spaceenemy_004 = bpy.data.objects.new('SpaceEnemy.004', me_cube_007)
ob_astroid_005 = bpy.data.objects.new('Astroid.005', me_cube_006)
ob_astroid_004 = bpy.data.objects.new('Astroid.004', me_cube_006)
ob_astroid_003 = bpy.data.objects.new('Astroid.003', me_cube_006)
ob_astroid_002 = bpy.data.objects.new('Astroid.002', me_cube_006)
ob_spaceenemy_003 = bpy.data.objects.new('SpaceEnemy.003', me_cube_007)
ob_spaceenemy_002 = bpy.data.objects.new('SpaceEnemy.002', me_cube_007)
ob_astroid = bpy.data.objects.new('Astroid', me_cube_003)
ob_spaceenemy = bpy.data.objects.new('SpaceEnemy', me_cube_004)
ob_spaceenemy_001 = bpy.data.objects.new('SpaceEnemy.001', me_cube_005)
ob_astroid_001 = bpy.data.objects.new('Astroid.001', me_cube_006)

# ---- transforms, parenting, visibility, modifiers, constraints
ob_right_boundry.location = (2.059, -4.269, -17.14)
ob_right_boundry.scale = (866.1, 0.7561, 0.213)
ob_right_boundry.lineart.crease_threshold = 0.0
ob_left_boundry.location = (1.2, -5.431, 17.26)
ob_left_boundry.scale = (866.1, 0.7561, 0.213)
ob_left_boundry.lineart.crease_threshold = 0.0
ob_plane.location = (2.7, -4.04, -0.03569)
ob_plane.rotation_euler = (1.608, -0.0, 0.0)
ob_plane.scale = (-867.3, 17.46, 0.3495)
ob_plane.lineart.crease_threshold = 0.0
ob_lamp.location = (2.018, -1.385, 24.25)
ob_lamp.rotation_euler = (0.6503, 0.05522, 1.866)
ob_lamp.scale = (0.213, 0.213, 0.213)
ob_lamp.lock_rotations_4d = False
ob_lamp.empty_display_type = 'ARROWS'
ob_lamp.color = (0.0, 0.0, 0.0, 0.0)
ob_lamp.lineart.crease_threshold = 0.0
ob_hoverdude.location = (-858.6, -5.181, -0.6676)
ob_hoverdude.lineart.crease_threshold = 0.0
ob_spaceenemy_014.location = (-497.7, -5.056, 8.213)
ob_spaceenemy_014.rotation_euler = (1.571, -0.0, 0.0)
ob_spaceenemy_014.scale = (0.8498, 0.8498, 0.134)
ob_spaceenemy_014.lock_rotations_4d = False
ob_spaceenemy_014.empty_display_type = 'ARROWS'
ob_spaceenemy_014.lineart.crease_threshold = 0.0
ob_spaceenemy_013.location = (-499.3, -5.056, -13.48)
ob_spaceenemy_013.rotation_euler = (1.571, -0.0, 0.0)
ob_spaceenemy_013.scale = (0.8498, 0.8498, 0.134)
ob_spaceenemy_013.lock_rotations_4d = False
ob_spaceenemy_013.empty_display_type = 'ARROWS'
ob_spaceenemy_013.lineart.crease_threshold = 0.0
ob_spaceenemy_012.location = (-495.8, -5.056, -6.942)
ob_spaceenemy_012.rotation_euler = (1.571, -0.0, 0.0)
ob_spaceenemy_012.scale = (0.8498, 0.8498, 0.134)
ob_spaceenemy_012.lock_rotations_4d = False
ob_spaceenemy_012.empty_display_type = 'ARROWS'
ob_spaceenemy_012.lineart.crease_threshold = 0.0
ob_spaceenemy_011.location = (-505.2, -5.056, -1.559)
ob_spaceenemy_011.rotation_euler = (1.571, -0.0, 0.0)
ob_spaceenemy_011.scale = (0.8498, 0.8498, 0.134)
ob_spaceenemy_011.lock_rotations_4d = False
ob_spaceenemy_011.empty_display_type = 'ARROWS'
ob_spaceenemy_011.lineart.crease_threshold = 0.0
ob_spaceenemy_010.location = (-510.7, -5.056, 10.12)
ob_spaceenemy_010.rotation_euler = (1.571, -0.0, 0.0)
ob_spaceenemy_010.scale = (0.8498, 0.8498, 0.134)
ob_spaceenemy_010.lock_rotations_4d = False
ob_spaceenemy_010.empty_display_type = 'ARROWS'
ob_spaceenemy_010.lineart.crease_threshold = 0.0
ob_spaceenemy_009.location = (-517.8, -5.056, -1.477)
ob_spaceenemy_009.rotation_euler = (1.571, -0.0, 0.0)
ob_spaceenemy_009.scale = (0.8498, 0.8498, 0.134)
ob_spaceenemy_009.lock_rotations_4d = False
ob_spaceenemy_009.empty_display_type = 'ARROWS'
ob_spaceenemy_009.lineart.crease_threshold = 0.0
ob_spaceenemy_008.location = (-524.9, -5.056, 8.627)
ob_spaceenemy_008.rotation_euler = (1.571, -0.0, 0.0)
ob_spaceenemy_008.scale = (0.8498, 0.8498, 0.134)
ob_spaceenemy_008.lock_rotations_4d = False
ob_spaceenemy_008.empty_display_type = 'ARROWS'
ob_spaceenemy_008.lineart.crease_threshold = 0.0
ob_astroid_041.location = (-517.8, -4.618, 9.406)
ob_astroid_041.scale = (-1.8, -1.8, -1.8)
ob_astroid_041.lineart.crease_threshold = 0.0
ob_astroid_040.location = (-549.9, -4.618, -1.62)
ob_astroid_040.scale = (-1.8, -1.8, -1.8)
ob_astroid_040.lineart.crease_threshold = 0.0
ob_astroid_039.location = (-557.3, -4.618, -12.78)
ob_astroid_039.scale = (-1.8, -1.8, -1.8)
ob_astroid_039.lineart.crease_threshold = 0.0
ob_astroid_038.location = (-539.8, -4.618, -1.276)
ob_astroid_038.scale = (-1.8, -1.8, -1.8)
ob_astroid_038.lineart.crease_threshold = 0.0
ob_astroid_037.location = (-532.4, -4.618, 9.029)
ob_astroid_037.scale = (-1.8, -1.8, -1.8)
ob_astroid_037.lineart.crease_threshold = 0.0
ob_astroid_036.location = (-532.9, -4.618, -5.055)
ob_astroid_036.scale = (-1.8, -1.8, -1.8)
ob_astroid_036.lineart.crease_threshold = 0.0
ob_astroid_035.location = (-525.5, -4.618, -7.802)
ob_astroid_035.scale = (-1.8, -1.8, -1.8)
ob_astroid_035.lineart.crease_threshold = 0.0
ob_astroid_034.location = (-518.3, -4.618, -7.974)
ob_astroid_034.scale = (-1.8, -1.8, -1.8)
ob_astroid_034.lineart.crease_threshold = 0.0
ob_astroid_033.location = (-540.4, -4.618, 11.78)
ob_astroid_033.scale = (-1.8, -1.8, -1.8)
ob_astroid_033.lineart.crease_threshold = 0.0
ob_astroid_032.location = (-510.2, -4.618, -7.974)
ob_astroid_032.scale = (-1.8, -1.8, -1.8)
ob_astroid_032.lineart.crease_threshold = 0.0
ob_astroid_031.location = (-503.2, -4.618, -7.802)
ob_astroid_031.scale = (-1.8, -1.8, -1.8)
ob_astroid_031.lineart.crease_threshold = 0.0
ob_astroid_030.location = (-571.9, -4.618, -9.32)
ob_astroid_030.scale = (-4.548, -4.548, -4.548)
ob_astroid_030.lineart.crease_threshold = 0.0
ob_astroid_029.location = (-626.9, -4.618, 11.0)
ob_astroid_029.scale = (-4.548, -4.548, -4.548)
ob_astroid_029.lineart.crease_threshold = 0.0
ob_astroid_028.location = (-610.7, -4.618, -0.7324)
ob_astroid_028.scale = (-4.548, -4.548, -4.548)
ob_astroid_028.lineart.crease_threshold = 0.0
ob_astroid_027.location = (-634.0, -4.618, -11.75)
ob_astroid_027.scale = (-4.548, -4.548, -4.548)
ob_astroid_027.lineart.crease_threshold = 0.0
ob_astroid_026.location = (-622.2, -4.618, -8.318)
ob_astroid_026.scale = (-4.548, -4.548, -4.548)
ob_astroid_026.lineart.crease_threshold = 0.0
ob_astroid_025.location = (-596.5, -4.618, -0.5892)
ob_astroid_025.scale = (-4.548, -4.548, -4.548)
ob_astroid_025.lineart.crease_threshold = 0.0
ob_astroid_024.location = (-641.3, -4.618, 2.273)
ob_astroid_024.scale = (-1.8, -1.8, -1.8)
ob_astroid_024.lineart.crease_threshold = 0.0
ob_astroid_023.location = (-582.9, -4.618, -0.1598)
ob_astroid_023.scale = (-4.548, -4.548, -4.548)
ob_astroid_023.lineart.crease_threshold = 0.0
ob_astroid_022.location = (-643.5, -4.618, -13.47)
ob_astroid_022.scale = (-1.8, -1.8, -1.8)
ob_astroid_022.lineart.crease_threshold = 0.0
ob_astroid_021.location = (-653.5, -4.618, -13.9)
ob_astroid_021.scale = (-1.8, -1.8, -1.8)
ob_astroid_021.lineart.crease_threshold = 0.0
ob_astroid_020.location = (-662.0, -4.618, -13.61)
ob_astroid_020.scale = (-1.8, -1.8, -1.8)
ob_astroid_020.lineart.crease_threshold = 0.0
ob_astroid_019.location = (-670.8, -4.618, -12.47)
ob_astroid_019.scale = (-1.8, -1.8, -1.8)
ob_astroid_019.lineart.crease_threshold = 0.0
ob_astroid_018.location = (-649.1, -4.618, -2.736)
ob_astroid_018.scale = (-1.8, -1.8, -1.8)
ob_astroid_018.lineart.crease_threshold = 0.0
ob_astroid_017.location = (-655.1, -4.618, -2.021)
ob_astroid_017.scale = (-1.8, -1.8, -1.8)
ob_astroid_017.lineart.crease_threshold = 0.0
ob_astroid_016.location = (-662.2, -4.618, -2.021)
ob_astroid_016.scale = (-1.8, -1.8, -1.8)
ob_astroid_016.lineart.crease_threshold = 0.0
ob_astroid_015.location = (-668.4, -4.618, 5.136)
ob_astroid_015.scale = (-1.8, -1.8, -1.8)
ob_astroid_015.lineart.crease_threshold = 0.0
ob_astroid_014.location = (-674.4, -4.618, 10.43)
ob_astroid_014.scale = (-1.8, -1.8, -1.8)
ob_astroid_014.lineart.crease_threshold = 0.0
ob_astroid_013.location = (-682.0, -4.618, 13.87)
ob_astroid_013.scale = (-1.8, -1.8, -1.8)
ob_astroid_013.lineart.crease_threshold = 0.0
ob_astroid_012.location = (-681.8, -4.618, 2.13)
ob_astroid_012.scale = (-1.8, -1.8, -1.8)
ob_astroid_012.lineart.crease_threshold = 0.0
ob_astroid_011.location = (-677.4, -4.618, -4.663)
ob_astroid_011.scale = (-1.8, -1.8, -1.8)
ob_astroid_011.lineart.crease_threshold = 0.0
ob_astroid_010.location = (-688.7, -4.618, 1.558)
ob_astroid_010.scale = (-1.8, -1.8, -1.8)
ob_astroid_010.lineart.crease_threshold = 0.0
ob_astroid_009.location = (-694.2, -4.618, -3.022)
ob_astroid_009.scale = (-1.8, -1.8, -1.8)
ob_astroid_009.lineart.crease_threshold = 0.0
ob_astroid_008.location = (-700.3, -4.618, -8.032)
ob_astroid_008.scale = (-1.8, -1.8, -1.8)
ob_astroid_008.lineart.crease_threshold = 0.0
ob_astroid_007.location = (-739.8, -4.618, -4.454)
ob_astroid_007.scale = (9.122, 9.122, 9.122)
ob_astroid_007.lineart.crease_threshold = 0.0
ob_spaceenemy_007.location = (-711.9, -5.056, 8.99)
ob_spaceenemy_007.rotation_euler = (1.571, -0.0, 0.0)
ob_spaceenemy_007.scale = (2.013, 2.013, 0.3172)
ob_spaceenemy_007.lock_rotations_4d = False
ob_spaceenemy_007.empty_display_type = 'ARROWS'
ob_spaceenemy_007.lineart.crease_threshold = 0.0
ob_spaceenemy_006.location = (-806.4, -5.056, 8.131)
ob_spaceenemy_006.rotation_euler = (1.571, -0.0, 0.0)
ob_spaceenemy_006.scale = (2.013, 2.013, 0.3172)
ob_spaceenemy_006.lock_rotations_4d = False
ob_spaceenemy_006.empty_display_type = 'ARROWS'
ob_spaceenemy_006.lineart.crease_threshold = 0.0
ob_astroid_006.location = (-706.3, -4.618, -13.47)
ob_astroid_006.scale = (-1.8, -1.8, -1.8)
ob_astroid_006.lineart.crease_threshold = 0.0
ob_spaceenemy_005.location = (-762.6, -5.056, 10.68)
ob_spaceenemy_005.rotation_euler = (1.571, -0.0, 0.0)
ob_spaceenemy_005.scale = (1.705, 1.705, 0.2688)
ob_spaceenemy_005.lock_rotations_4d = False
ob_spaceenemy_005.empty_display_type = 'ARROWS'
ob_spaceenemy_005.lineart.crease_threshold = 0.0
ob_spaceenemy_004.location = (-773.3, -5.056, -8.211)
ob_spaceenemy_004.rotation_euler = (1.571, -0.0, 0.0)
ob_spaceenemy_004.scale = (2.013, 2.013, 0.3172)
ob_spaceenemy_004.lock_rotations_4d = False
ob_spaceenemy_004.empty_display_type = 'ARROWS'
ob_spaceenemy_004.lineart.crease_threshold = 0.0
ob_astroid_005.location = (-785.8, -5.077, 10.33)
ob_astroid_005.scale = (3.399, 3.399, 3.399)
ob_astroid_005.lineart.crease_threshold = 0.0
ob_astroid_004.location = (-793.0, -5.077, -8.871)
ob_astroid_004.scale = (3.399, 3.399, 3.399)
ob_astroid_004.lineart.crease_threshold = 0.0
ob_astroid_003.location = (-809.7, -5.077, -14.12)
ob_astroid_003.scale = (3.399, 3.399, 3.399)
ob_astroid_003.lineart.crease_threshold = 0.0
ob_astroid_002.location = (-809.7, -5.077, -14.12)
ob_astroid_002.scale = (3.399, 3.399, 3.399)
ob_astroid_002.lineart.crease_threshold = 0.0
ob_spaceenemy_003.location = (-806.4, -5.056, 8.131)
ob_spaceenemy_003.rotation_euler = (1.571, -0.0, 0.0)
ob_spaceenemy_003.scale = (2.013, 2.013, 0.3172)
ob_spaceenemy_003.lock_rotations_4d = False
ob_spaceenemy_003.empty_display_type = 'ARROWS'
ob_spaceenemy_003.lineart.crease_threshold = 0.0
ob_spaceenemy_002.location = (-824.6, -5.056, 11.27)
ob_spaceenemy_002.rotation_euler = (1.571, -0.0, 0.0)
ob_spaceenemy_002.scale = (1.0, 1.0, 0.1576)
ob_spaceenemy_002.lock_rotations_4d = False
ob_spaceenemy_002.empty_display_type = 'ARROWS'
ob_spaceenemy_002.lineart.crease_threshold = 0.0
ob_astroid.location = (-835.6, -5.585, 1.081)
ob_astroid.scale = (2.985, 2.985, 2.985)
ob_astroid.lineart.crease_threshold = 0.0
ob_spaceenemy.location = (-845.0, -5.056, 9.885)
ob_spaceenemy.rotation_euler = (1.571, -0.0, 0.0)
ob_spaceenemy.scale = (1.0, 1.0, 0.1576)
ob_spaceenemy.lock_rotations_4d = False
ob_spaceenemy.empty_display_type = 'ARROWS'
ob_spaceenemy.lineart.crease_threshold = 0.0
ob_spaceenemy_001.location = (0.0, 0.0, 0.2632)
ob_spaceenemy_001.scale = (1.0, 1.0, 0.1576)
ob_spaceenemy_001.lock_rotations_4d = False
ob_spaceenemy_001.empty_display_type = 'ARROWS'
ob_spaceenemy_001.lineart.crease_threshold = 0.0
ob_astroid_001.location = (-824.4, -5.077, -8.752)
ob_astroid_001.scale = (3.399, 3.399, 3.399)
ob_astroid_001.lineart.crease_threshold = 0.0

# ---- collection membership
col_collection_1.objects.link(ob_right_boundry)
col_collection_1.objects.link(ob_left_boundry)
col_collection_1.objects.link(ob_plane)
col_collection_1.objects.link(ob_lamp)
col_collection_1.objects.link(ob_hoverdude)
col_collection_10.objects.link(ob_spaceenemy_014)
col_collection_10.objects.link(ob_spaceenemy_013)
col_collection_10.objects.link(ob_spaceenemy_012)
col_collection_10.objects.link(ob_spaceenemy_011)
col_collection_10.objects.link(ob_spaceenemy_010)
col_collection_10.objects.link(ob_spaceenemy_009)
col_collection_10.objects.link(ob_spaceenemy_008)
col_collection_10.objects.link(ob_astroid_041)
col_collection_10.objects.link(ob_astroid_040)
col_collection_10.objects.link(ob_astroid_039)
col_collection_10.objects.link(ob_astroid_038)
col_collection_10.objects.link(ob_astroid_037)
col_collection_10.objects.link(ob_astroid_036)
col_collection_10.objects.link(ob_astroid_035)
col_collection_10.objects.link(ob_astroid_034)
col_collection_10.objects.link(ob_astroid_033)
col_collection_10.objects.link(ob_astroid_032)
col_collection_10.objects.link(ob_astroid_031)
col_collection_10.objects.link(ob_astroid_030)
col_collection_10.objects.link(ob_astroid_029)
col_collection_10.objects.link(ob_astroid_028)
col_collection_10.objects.link(ob_astroid_027)
col_collection_10.objects.link(ob_astroid_026)
col_collection_10.objects.link(ob_astroid_025)
col_collection_10.objects.link(ob_astroid_024)
col_collection_10.objects.link(ob_astroid_023)
col_collection_10.objects.link(ob_astroid_022)
col_collection_10.objects.link(ob_astroid_021)
col_collection_10.objects.link(ob_astroid_020)
col_collection_10.objects.link(ob_astroid_019)
col_collection_10.objects.link(ob_astroid_018)
col_collection_10.objects.link(ob_astroid_017)
col_collection_10.objects.link(ob_astroid_016)
col_collection_10.objects.link(ob_astroid_015)
col_collection_10.objects.link(ob_astroid_014)
col_collection_10.objects.link(ob_astroid_013)
col_collection_10.objects.link(ob_astroid_012)
col_collection_10.objects.link(ob_astroid_011)
col_collection_10.objects.link(ob_astroid_010)
col_collection_10.objects.link(ob_astroid_009)
col_collection_10.objects.link(ob_astroid_008)
col_collection_10.objects.link(ob_astroid_007)
col_collection_10.objects.link(ob_spaceenemy_007)
col_collection_10.objects.link(ob_spaceenemy_006)
col_collection_10.objects.link(ob_astroid_006)
col_collection_10.objects.link(ob_spaceenemy_005)
col_collection_10.objects.link(ob_spaceenemy_004)
col_collection_10.objects.link(ob_astroid_005)
col_collection_10.objects.link(ob_astroid_004)
col_collection_10.objects.link(ob_astroid_003)
col_collection_10.objects.link(ob_astroid_002)
col_collection_10.objects.link(ob_spaceenemy_003)
col_collection_10.objects.link(ob_spaceenemy_002)
col_collection_10.objects.link(ob_astroid)
col_collection_10.objects.link(ob_spaceenemy)
col_collection_10.objects.link(ob_spaceenemy_001)
col_collection_10.objects.link(ob_astroid_001)

# ---- scene / render settings (as saved in the file)
scene.frame_start = 1; scene.frame_end = 250; scene.frame_set(1)
scene.render.engine = 'BLENDER_EEVEE_NEXT'
scene.render.resolution_percentage = 50
scene.render.dither_intensity = 0.0
scene.cycles.use_denoising = False
scene.cycles.samples = 10
scene.cycles.sampling_pattern = 'TABULATED_SOBOL'
scene.cycles.light_sampling_threshold = 0.0
scene.cycles.use_adaptive_sampling = False
scene.cycles.use_light_tree = False
scene.cycles.blur_glossy = 0.0
scene.cycles.pixel_filter_type = 'GAUSSIAN'
scene.cycles.sample_clamp_indirect = 0.0
scene.view_settings.view_transform = 'Standard'
bpy.context.view_layer.update()

# ---- added for rendering (the .blend has no active camera): camera
cam_auto = bpy.data.cameras.new('AutoCamera')
cam_auto.lens = 50.0
cam_auto.sensor_width = 36.0
cam_auto.clip_end = 28180.5
ob_auto_camera = bpy.data.objects.new('AutoCamera', cam_auto)
scene.collection.objects.link(ob_auto_camera)
ob_auto_camera.location = (1608.27, -1932.16, 1283.87)
ob_auto_camera.rotation_euler = (1.09748, -7.21219e-08, 0.694738)
scene.camera = ob_auto_camera
bpy.context.view_layer.update()
